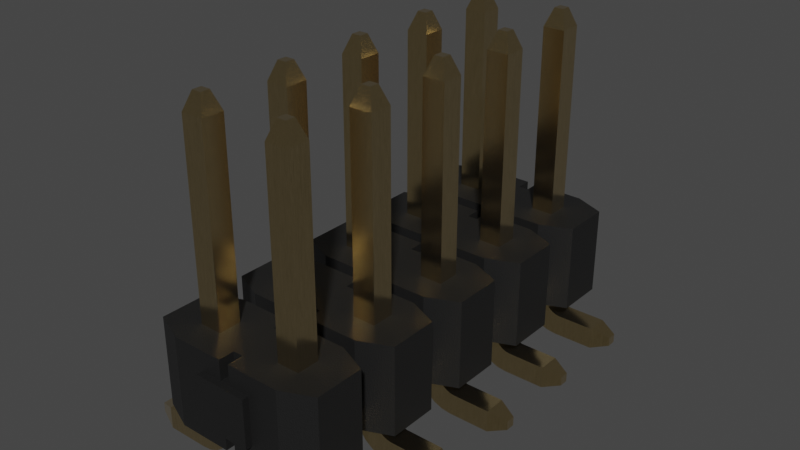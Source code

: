 # Source: PinHeader_2x5_P2.54mm_SMD.blend  (saved by Blender 4.1.24; exported with 4.5.12 LTS)
import bpy
from mathutils import Matrix  # noqa: F401  (used for matrix-valued properties, if any)

bpy.ops.wm.read_factory_settings(use_empty=True)
scene = bpy.context.scene
scene.name = 'Scene'

# ---- collections
col_collection = bpy.data.collections.new('Collection'); scene.collection.children.link(col_collection)

# ---- materials (node trees are filled in below, after node groups)
mat_plastic_matte_black = bpy.data.materials.new('plastic_matte_black')
mat_plastic_matte_black.use_transparent_shadow = False
mat_plastic_matte_black.preview_render_type = 'CUBE'
mat_metal_goldpins_1 = bpy.data.materials.new('metal_goldpins_1')
mat_metal_goldpins_1.alpha_threshold = 0.0
mat_metal_goldpins_1.use_transparent_shadow = False
mat_metal_goldpins_1.preview_render_type = 'CUBE'
mat_metal_goldpins_1.diffuse_color = (0.5, 0.4018, 0.08046, 1.0)
mat_metal_goldpins_1.specular_color = (0.01, 0.05, 0.01)
mat_metal_goldpins_1.roughness = 0.5

# ---- node groups
ng_auto_smooth = bpy.data.node_groups.new('Auto Smooth', 'GeometryNodeTree')
_s = ng_auto_smooth.interface.new_socket(name='Geometry', in_out='OUTPUT', socket_type='NodeSocketGeometry')
_s = ng_auto_smooth.interface.new_socket(name='Geometry', in_out='INPUT', socket_type='NodeSocketGeometry')
_s = ng_auto_smooth.interface.new_socket(name='Angle', in_out='INPUT', socket_type='NodeSocketFloat')
_s.subtype = 'ANGLE'
_s.min_value = 0.0
_s.max_value = 3.142
ng_auto_smooth.is_modifier = True
_N = ng_auto_smooth.nodes; _L = ng_auto_smooth.links
n0 = _N.new('NodeGroupOutput'); n0.name = 'Group Output'; n0.location = (480, -100)
n1 = _N.new('NodeGroupInput'); n1.name = 'Group Input'; n1.location = (-420, -300)
n2 = _N.new('NodeGroupInput'); n2.name = 'Group Input.001'; n2.location = (-60, -100)
n3 = _N.new('GeometryNodeSetShadeSmooth'); n3.name = 'Set Shade Smooth'; n3.location = (120, -100)
n3.domain = 'EDGE'
n4 = _N.new('GeometryNodeSetShadeSmooth'); n4.name = 'Set Shade Smooth.001'; n4.location = (300, -100)
n5 = _N.new('GeometryNodeInputMeshEdgeAngle'); n5.name = 'Edge Angle'; n5.location = (-420, -220)
n6 = _N.new('GeometryNodeInputEdgeSmooth'); n6.name = 'Is Edge Smooth'; n6.location = (-60, -160)
n7 = _N.new('GeometryNodeInputShadeSmooth'); n7.name = 'Is Face Smooth'; n7.location = (-240, -340)
n8 = _N.new('FunctionNodeBooleanMath'); n8.name = 'Boolean Math'; n8.location = (-60, -220)
n9 = _N.new('FunctionNodeCompare'); n9.name = 'Compare'; n9.location = (-240, -180)
n9.operation = 'LESS_EQUAL'
_L.new(n5.outputs[0], n9.inputs[0])
_L.new(n4.outputs[0], n0.inputs[0])
_L.new(n1.outputs[1], n9.inputs[1])
_L.new(n9.outputs[0], n8.inputs[0])
_L.new(n7.outputs[0], n8.inputs[1])
_L.new(n2.outputs[0], n3.inputs[0])
_L.new(n6.outputs[0], n3.inputs[1])
_L.new(n3.outputs[0], n4.inputs[0])
_L.new(n8.outputs[0], n3.inputs[2])
n0.is_active_output = True

# ---- material node trees
mat_plastic_matte_black.use_nodes = True; mat_plastic_matte_black.node_tree.nodes.clear()
_N = mat_plastic_matte_black.node_tree.nodes; _L = mat_plastic_matte_black.node_tree.links
n0 = _N.new('ShaderNodeOutputMaterial'); n0.name = 'Material Output'; n0.location = (463, 300)
n1 = _N.new('ShaderNodeBsdfPrincipled'); n1.name = 'Principled BSDF'; n1.location = (173, 300)
n1.distribution = 'GGX'
n1.subsurface_method = 'BURLEY'
n1.inputs[1].default_value = 0.06818
n1.inputs[2].default_value = 0.5182
n1.inputs[3].default_value = 1.45
n1.inputs[13].default_value = 0.6432
n1.inputs[20].default_value = 0.1027
n1.inputs[27].default_value = (0.0, 0.0, 0.0, 1.0)
n1.inputs[28].default_value = 1.0
n2 = _N.new('ShaderNodeTexCoord'); n2.name = 'Texture Coordinate'; n2.location = (-1001, 105)
n3 = _N.new('ShaderNodeBump'); n3.name = 'Bump'; n3.location = (-135, -86)
n3.inputs[0].default_value = 0.1
n3.inputs[1].default_value = 0.4
n3.inputs[2].default_value = 1.0
n4 = _N.new('ShaderNodeMapping'); n4.name = 'Mapping'; n4.location = (-755, 143)
n4.inputs[3].default_value = (2.0, 2.0, 2.0)
n5 = _N.new('ShaderNodeValToRGB'); n5.name = 'ColorRamp'; n5.location = (-147, 213)
while len(n5.color_ramp.elements) > 1: n5.color_ramp.elements.remove(n5.color_ramp.elements[-1])
n5.color_ramp.elements[0].position = 0.0; n5.color_ramp.elements[0].color = (0.005014, 0.005014, 0.005014, 1.0)
_e = n5.color_ramp.elements.new(0.9955); _e.color = (0.01269, 0.01269, 0.01269, 1.0)
n6 = _N.new('ShaderNodeTexNoise'); n6.name = 'Noise Texture'; n6.location = (-455, 203)
n6.inputs[2].default_value = 200.0
n6.inputs[3].default_value = 5.6
n6.inputs[4].default_value = 0.5208
_L.new(n1.outputs[0], n0.inputs[0])
_L.new(n6.outputs[0], n5.inputs[0])
_L.new(n5.outputs[0], n1.inputs[0])
_L.new(n2.outputs[2], n4.inputs[0])
_L.new(n4.outputs[0], n6.inputs[0])
_L.new(n6.outputs[0], n3.inputs[3])
_L.new(n3.outputs[0], n1.inputs[5])
n0.is_active_output = True
mat_metal_goldpins_1.use_nodes = True; mat_metal_goldpins_1.node_tree.nodes.clear()
_N = mat_metal_goldpins_1.node_tree.nodes; _L = mat_metal_goldpins_1.node_tree.links
n0 = _N.new('ShaderNodeOutputMaterial'); n0.name = 'Material Output'; n0.location = (398, 300)
n1 = _N.new('ShaderNodeBsdfPrincipled'); n1.name = 'Principled BSDF'; n1.location = (108, 300)
n1.distribution = 'GGX'
n1.subsurface_method = 'BURLEY'
n1.inputs[1].default_value = 1.0
n1.inputs[2].default_value = 0.1841
n1.inputs[3].default_value = 1.45
n1.inputs[8].default_value = 1.0
n1.inputs[10].default_value = 0.02727
n1.inputs[13].default_value = 0.475
n1.inputs[20].default_value = 0.2891
n1.inputs[24].default_value = 0.03545
n1.inputs[27].default_value = (0.0, 0.0, 0.0, 1.0)
n1.inputs[28].default_value = 1.0
n2 = _N.new('ShaderNodeMapping'); n2.name = 'Mapping'; n2.location = (-783, 233)
n2.vector_type = 'VECTOR'
n2.inputs[3].default_value = (29.8, 40.0, 1.0)
n3 = _N.new('ShaderNodeTexCoord'); n3.name = 'Texture Coordinate'; n3.location = (-1071, 295)
n4 = _N.new('ShaderNodeTexNoise'); n4.name = 'Noise Texture'; n4.location = (-553, 188)
n4.inputs[3].default_value = 13.2
n4.inputs[4].default_value = 0.8833
n4.inputs[8].default_value = 4.0
n5 = _N.new('ShaderNodeValToRGB'); n5.name = 'ColorRamp'; n5.location = (-286, 264)
while len(n5.color_ramp.elements) > 1: n5.color_ramp.elements.remove(n5.color_ramp.elements[-1])
n5.color_ramp.elements[0].position = 0.3295; n5.color_ramp.elements[0].color = (0.9756, 0.7616, 0.4151, 1.0)
_e = n5.color_ramp.elements.new(0.8); _e.color = (0.2997, 0.2211, 0.05513, 1.0)
n6 = _N.new('ShaderNodeMix'); n6.name = 'Mix'; n6.location = (-62, 180)
n6.data_type = 'RGBA'
n6.inputs[0].default_value = 0.02727
n6.inputs[7].default_value = (0.5518, 0.2626, 0.03915, 1.0)
_L.new(n1.outputs[0], n0.inputs[0])
_L.new(n2.outputs[0], n4.inputs[0])
_L.new(n3.outputs[0], n2.inputs[0])
_L.new(n4.outputs[0], n5.inputs[0])
_L.new(n5.outputs[0], n6.inputs[6])
_L.new(n6.outputs[2], n1.inputs[0])
n0.is_active_output = True

# ---- world
world_world = bpy.data.worlds.new('World'); scene.world = world_world
world_world.use_nodes = True; world_world.node_tree.nodes.clear()
_N = world_world.node_tree.nodes; _L = world_world.node_tree.links
n0 = _N.new('ShaderNodeOutputWorld'); n0.name = 'World Output'; n0.location = (300, 300)
n1 = _N.new('ShaderNodeBackground'); n1.name = 'Background'; n1.location = (10, 300)
n1.inputs[0].default_value = (0.05088, 0.05088, 0.05088, 1.0)
_L.new(n1.outputs[0], n0.inputs[0])
n0.is_active_output = True
world_world.color = (0.05088, 0.05088, 0.05088)
world_world.use_sun_shadow = False
world_world.sun_shadow_jitter_overblur = 0.0

# ---- meshes
me_shape_9_indexedfaceset = bpy.data.meshes.new('SHAPE_9_IndexedFaceSet')
me_shape_9_indexedfaceset.from_pydata([(-2.54, -4.302, 1.23), (-1.651, -3.921, 1.23), (-2.54, -5.699, 1.23), (-1.651, -6.08, 1.23), (0.1461, -6.08, 1.23), (1.651, -6.08, 1.23), (2.54, -5.699, 1.23), (2.54, -4.302, 1.23), (1.651, -3.921, 1.23), (0.1461, -3.921, 1.23), (0.1461, -4.365, 1.23), (-0.146, -3.921, 1.23), (-0.9525, -5.318, 1.23), (-1.587, -5.318, 1.23), (-1.587, -4.683, 1.23), (-0.9525, -4.683, 1.23), (0.9525, -5.315, 1.23), (-1.651, 6.24, 1.23), (-0.146, 4.08, 1.23), (2.54, 4.461, 1.23), (2.54, 5.859, 1.23), (0.1461, 6.24, 1.23), (0.1461, 5.795, 1.23), (-0.146, 5.795, 1.23), (-0.146, 6.24, 1.23), (-0.9525, 4.842, 1.23), (-1.587, 4.842, 1.23), (1.588, 5.48, 1.23), (0.9525, 5.48, 1.23), (1.651, 6.24, 3.77), (-0.146, 5.795, 3.77), (-1.651, 4.08, 3.77), (0.1461, 4.525, 3.77), (2.54, 5.859, 3.77), (-1.651, 1.54, 1.23), (0.1461, 1.985, 1.23), (-1.587, 2.937, 1.23), (1.588, 2.305, 1.23), (0.9525, 2.305, 1.23), (0.1461, 3.699, 3.77), (0.1461, 3.255, 3.77), (-0.146, 3.699, 3.77), (-1.651, 3.699, 3.77), (-0.146, 1.54, 3.77), (-0.146, 1.985, 3.77), (0.1461, 1.985, 3.77), (0.1461, 1.54, 3.77), (1.651, 1.54, 3.77), (0.9525, 2.94, 3.77), (-0.146, -0.555, 1.23), (0.1461, -0.555, 1.23), (0.1461, -0.9995, 1.23), (2.54, 0.7785, 1.23), (1.651, 1.159, 1.23), (-0.9525, -0.2375, 1.23), (-1.587, -0.2375, 1.23), (-1.587, 0.3975, 1.23), (-0.9525, 0.3975, 1.23), (1.588, 0.4, 1.23), (1.588, -0.235, 1.23), (0.9525, -0.235, 1.23), (0.9525, 0.4, 1.23), (0.1461, 0.715, 3.77), (-0.146, 1.159, 3.77), (-2.54, -0.6185, 3.77), (-1.651, -0.9995, 3.77), (-0.146, -0.9995, 3.77), (-0.146, -0.555, 3.77), (0.1461, -0.9995, 3.77), (1.651, -0.9995, 3.77), (2.54, -0.6185, 3.77), (0.9525, -0.235, 3.77), (0.9525, 0.4, 3.77), (1.588, 0.4, 3.77), (1.588, -0.235, 3.77), (-1.651, -1.381, 1.23), (-2.54, -3.159, 1.23), (-1.651, -3.54, 1.23), (-0.146, -3.095, 1.23), (1.651, -3.54, 1.23), (2.54, -3.159, 1.23), (1.651, -1.381, 1.23), (0.1461, -1.381, 1.23), (-0.9525, -2.778, 1.23), (-1.587, -2.778, 1.23), (1.588, -2.14, 1.23), (1.588, -2.775, 1.23), (0.9525, -2.775, 1.23), (0.1461, -1.381, 3.77), (-2.54, -1.762, 3.77), (2.54, -3.159, 3.77), (-1.587, -2.143, 3.77), (-0.9525, -2.778, 3.77), (0.9525, -2.14, 3.77), (1.588, -2.14, 3.77), (1.651, -3.921, 3.77), (0.1461, -4.365, 3.77), (-2.54, -5.699, 3.77), (-1.651, -6.08, 3.77), (0.1461, -6.08, 3.77), (1.651, -6.08, 3.77), (2.54, -4.302, 3.77), (-1.587, -4.683, 3.77), (-0.9525, -5.318, 3.77), (-1.587, -5.318, 3.77), (0.9525, -4.68, 3.77), (1.588, -4.68, 3.77), (1.588, -5.315, 3.77), (0.762, 6.43, 1.801), (-0.762, 6.43, 1.801), (0.762, 6.43, 3.198), (-0.762, 6.24, 1.801), (0.762, 3.699, 1.801), (0.762, 3.699, 3.198), (-0.762, 4.08, 1.801), (-0.762, 4.08, 3.198), (-0.762, 3.699, 3.198), (-0.762, 3.699, 1.801), (0.762, 1.54, 1.801), (-0.762, 1.54, 1.801), (-0.762, 1.159, 3.198), (0.762, -1.381, 3.198), (0.762, -0.9995, 1.801), (-0.762, -0.9995, 1.801), (0.762, -3.921, 1.801), (0.762, -3.54, 1.801), (-0.762, -3.54, 3.198), (0.762, -6.27, 1.801), (0.762, -6.27, 3.198), (0.762, -6.08, 1.801), (-0.762, -6.08, 1.801), (-0.762, -6.08, 3.198), (-0.762, -6.27, 3.198), (-0.762, -6.27, 1.801), (-2.54, 5.859, 3.77), (-2.54, 4.461, 1.23), (-2.54, 4.461, 3.77), (-2.54, 1.921, 1.23), (-2.54, 1.921, 3.77), (2.54, 1.921, 1.23), (2.54, 3.318, 3.77), (-2.54, 0.7785, 1.23), (-2.54, 0.7785, 3.77), (-2.54, -0.6185, 1.23), (2.54, 0.7785, 3.77), (-2.54, -1.762, 1.23), (2.54, -1.762, 3.77), (2.54, -1.762, 1.23), (2.54, -5.699, 3.77), (-2.54, -4.302, 3.77), (-0.146, -6.08, 3.77), (-0.146, -6.08, 3.198), (-0.146, -6.08, 1.801), (0.762, -6.08, 3.198), (-0.146, -5.635, 3.198), (0.1461, -5.635, 3.77), (-0.146, -5.635, 3.77), (0.1461, -6.08, 3.198), (0.1461, -5.635, 3.198), (0.762, -3.921, 3.198), (0.1461, -3.54, 1.801), (0.762, -3.54, 3.198), (1.651, -3.54, 3.77), (-1.651, -3.54, 3.77), (-2.54, -3.159, 3.77), (-0.762, -3.54, 1.801), (-0.146, -3.54, 1.801), (-1.651, -3.921, 3.77), (-0.762, -3.921, 1.801), (-0.762, -3.921, 3.198), (-0.146, -3.921, 3.198), (-0.146, -3.921, 3.77), (1.651, -1.381, 3.77), (0.762, -1.381, 1.801), (1.651, -0.9995, 1.23), (0.1461, -0.9995, 3.198), (2.54, -0.6185, 1.23), (-1.651, -0.9995, 1.23), (-0.146, -0.9995, 3.198), (-0.762, -0.9995, 3.198), (-0.146, -0.9995, 1.801), (-0.146, -0.9995, 1.23), (-1.651, -1.381, 3.77), (-0.146, -1.381, 1.801), (-0.762, -1.381, 1.801), (-0.762, -1.381, 3.198), (0.1461, 1.159, 3.77), (0.1461, 1.159, 3.198), (0.762, 1.159, 3.198), (0.1461, 1.159, 1.801), (1.651, 1.54, 1.23), (0.1461, 1.54, 1.23), (0.1461, 1.54, 1.801), (0.762, 1.54, 3.198), (2.54, 1.921, 3.77), (1.651, 1.159, 3.77), (-1.651, 1.54, 3.77), (-0.146, 1.54, 3.198), (-0.146, 1.159, 3.198), (-1.651, 1.159, 1.23), (-1.651, 1.159, 3.77), (1.651, 3.699, 1.23), (1.651, 3.699, 3.77), (0.1461, 3.699, 3.198), (0.1461, 3.699, 1.801), (0.1461, 3.699, 1.23), (1.651, 4.08, 1.23), (1.651, 4.08, 3.77), (0.1461, 4.08, 1.23), (0.762, 4.08, 1.801), (0.762, 4.08, 3.198), (2.54, 4.461, 3.77), (2.54, 3.318, 1.23), (-1.651, 4.08, 1.23), (-0.146, 4.08, 3.198), (-1.651, 3.699, 1.23), (-0.146, 3.699, 1.23), (-0.146, 3.699, 1.801), (-2.54, 3.318, 1.23), (-2.54, 3.318, 3.77), (1.651, 6.24, 1.23), (-0.146, 6.24, 3.198), (-0.146, 6.24, 3.77), (-2.54, 5.859, 1.23), (-1.651, 6.24, 3.77), (0.1461, -3.921, 3.77), (-0.146, -4.365, 3.77), (-0.146, -4.365, 3.198), (-0.146, -3.095, 3.77), (-0.146, -3.54, 3.198), (-0.146, -3.54, 3.77), (0.1461, -3.095, 3.198), (0.1461, -3.095, 3.77), (0.1461, -3.54, 3.77), (0.1461, -3.54, 3.198), (-0.146, -3.095, 3.198), (0.1461, -4.365, 3.198), (0.1461, -3.921, 3.198), (0.1461, -1.825, 3.77), (-0.146, -1.825, 3.77), (-0.146, -1.381, 3.198), (-0.146, -1.381, 3.77), (-0.146, -1.825, 3.198), (-0.146, -0.555, 3.198), (0.1461, -0.555, 3.77), (0.762, -0.9995, 3.198), (0.1461, -0.555, 3.198), (0.1461, -1.825, 3.198), (0.1461, -1.381, 3.198), (0.1461, 0.715, 3.198), (-0.146, 0.715, 3.77), (0.1461, 1.985, 3.198), (0.1461, 1.54, 3.198), (-0.146, 1.985, 3.198), (-0.762, 1.54, 3.198), (-0.146, 0.715, 3.198), (-0.146, 3.255, 3.198), (-0.146, 3.255, 3.77), (-0.146, 3.699, 3.198), (-0.146, 4.525, 3.77), (-0.146, 4.08, 3.77), (0.1461, 4.525, 3.198), (0.1461, 4.08, 3.77), (0.1461, 4.08, 3.198), (-0.146, 4.525, 3.198), (0.1461, 3.255, 3.198), (-0.762, 6.43, 3.198), (-0.762, 6.24, 3.198), (-0.146, 5.795, 3.198), (0.762, 6.24, 3.198), (0.1461, 5.795, 3.77), (0.1461, 6.24, 3.198), (0.1461, 6.24, 3.77), (0.1461, 5.795, 3.198), (-0.146, -5.635, 1.801), (0.1461, -6.08, 1.801), (0.1461, -5.635, 1.23), (-0.146, -5.635, 1.23), (0.1461, -5.635, 1.801), (-0.146, -6.08, 1.23), (0.1461, -3.54, 1.23), (0.1461, -3.095, 1.23), (0.1461, -3.095, 1.801), (-0.146, -3.095, 1.801), (-0.146, -3.54, 1.23), (-0.146, -4.365, 1.23), (-0.146, -3.921, 1.801), (0.1461, -4.365, 1.801), (0.1461, -3.921, 1.801), (-0.146, -4.365, 1.801), (0.1461, -0.555, 1.801), (-0.146, -0.555, 1.801), (-0.146, -1.381, 1.23), (-0.146, -1.825, 1.23), (0.1461, -1.825, 1.23), (0.1461, -1.825, 1.801), (0.1461, -1.381, 1.801), (0.1461, -0.9995, 1.801), (-0.146, -1.825, 1.801), (-0.146, 1.985, 1.23), (0.1461, 1.985, 1.801), (-0.146, 1.54, 1.23), (-0.146, 1.985, 1.801), (-0.146, 1.159, 1.23), (-0.146, 0.715, 1.23), (0.1461, 0.715, 1.23), (-0.146, 0.715, 1.801), (0.1461, 1.159, 1.23), (0.1461, 0.715, 1.801), (0.762, 1.159, 1.801), (-0.146, 1.159, 1.801), (-0.762, 1.159, 1.801), (-0.146, 1.54, 1.801), (0.1461, 4.525, 1.23), (0.1461, 4.08, 1.801), (-0.146, 4.525, 1.23), (-0.146, 4.525, 1.801), (-0.146, 4.08, 1.801), (-0.146, 3.255, 1.23), (0.1461, 3.255, 1.23), (0.1461, 3.255, 1.801), (-0.146, 3.255, 1.801), (0.1461, 4.525, 1.801), (0.762, 6.24, 1.801), (0.1461, 6.24, 1.801), (0.1461, 5.795, 1.801), (-0.146, 6.24, 1.801), (-0.146, 5.795, 1.801), (-1.137, -4.867, 9.612), (-1.403, -4.867, 9.612), (-1.403, -5.133, 9.612), (-0.9525, -5.318, 9.104), (-1.587, -4.683, 9.104), (-0.9525, -4.683, 3.77), (-0.9525, -4.683, 0.976), (-0.9525, -5.318, 0.976), (-1.968, -4.683, -0.04), (-1.736, -4.683, 0.7438), (-1.656, -4.683, 0.849), (-1.587, -4.683, 1.103), (-1.089, -4.683, 0.468), (-1.841, -5.318, 0.6631), (-1.656, -5.318, 0.849), (-1.605, -5.318, 0.9715), (-1.089, -5.318, 0.468), (-1.25, -5.318, 0.2576), (-0.9871, -5.318, 0.713), (-1.46, -5.318, 0.09612), (-1.706, -5.318, -0.005381), (-1.968, -5.318, -0.04), (-0.9871, -4.683, 0.713), (-1.25, -4.683, 0.2576), (-1.46, -4.683, 0.09612), (-1.706, -4.683, -0.005381), (-3.175, -5.318, -0.04), (-3.683, -5.133, 0.1449), (-3.175, -4.683, -0.04), (-3.683, -5.133, 0.4101), (-3.683, -4.867, 0.1449), (-3.683, -4.867, 0.4101), (-2.095, -5.318, 0.595), (-2.095, -4.683, 0.595), (-1.964, -4.683, 0.6123), (-1.841, -4.683, 0.6631), (-1.605, -4.683, 0.9715), (-1.587, -5.318, 1.103), (-1.964, -5.318, 0.6123), (-1.736, -5.318, 0.7438), (-3.175, -4.683, 0.595), (-3.175, -5.318, 0.595), (-1.137, -5.133, 9.612), (-1.587, -5.318, 9.104), (-0.9525, -4.683, 9.104), (-1.403, -2.593, 9.612), (-1.137, -2.327, 9.612), (-1.403, -2.327, 9.612), (-1.137, -2.593, 9.612), (-1.587, -2.143, 9.104), (-1.587, -2.778, 3.77), (-1.587, -2.778, 9.104), (-0.9525, -2.778, 9.104), (-0.9525, -2.143, 3.77), (-0.9525, -2.143, 0.976), (-1.968, -2.143, -0.04), (-3.175, -2.143, -0.04), (-1.964, -2.143, 0.6123), (-1.587, -2.143, 1.23), (-0.9525, -2.143, 1.23), (-1.25, -2.143, 0.2576), (-1.46, -2.143, 0.09612), (-1.706, -2.143, -0.005381), (-1.656, -2.778, 0.849), (-1.605, -2.778, 0.9715), (-1.587, -2.778, 1.103), (-0.9525, -2.778, 0.976), (-0.9871, -2.778, 0.713), (-1.089, -2.778, 0.468), (-1.706, -2.778, -0.005381), (-3.175, -2.778, 0.595), (-1.25, -2.778, 0.2576), (-1.46, -2.778, 0.09612), (-1.968, -2.778, -0.04), (-0.9871, -2.143, 0.713), (-1.089, -2.143, 0.468), (-3.175, -2.778, -0.04), (-3.683, -2.593, 0.1449), (-3.175, -2.143, 0.595), (-2.095, -2.143, 0.595), (-2.095, -2.778, 0.595), (-1.841, -2.143, 0.6631), (-1.736, -2.143, 0.7438), (-1.656, -2.143, 0.849), (-1.605, -2.143, 0.9715), (-1.587, -2.143, 1.103), (-1.964, -2.778, 0.6123), (-1.841, -2.778, 0.6631), (-1.736, -2.778, 0.7438), (-1.587, 0.3975, 9.104), (-1.137, -0.0526, 9.612), (-1.403, -0.0526, 9.612), (-1.137, 0.2126, 9.612), (-0.9525, -0.2375, 9.104), (-0.9525, 0.3975, 3.77), (-0.9525, -0.2375, 3.77), (-1.587, -0.2375, 3.77), (-1.587, 0.3975, 3.77), (-0.9525, -0.2375, 0.976), (-3.175, 0.3975, -0.04), (-3.175, 0.3975, 0.595), (-2.095, 0.3975, 0.595), (-1.656, 0.3975, 0.849), (-1.25, 0.3975, 0.2576), (-1.46, 0.3975, 0.09612), (-1.841, -0.2375, 0.6631), (-1.736, -0.2375, 0.7438), (-1.656, -0.2375, 0.849), (-1.605, -0.2375, 0.9715), (-1.587, -0.2375, 1.103), (-0.9871, -0.2375, 0.713), (-1.089, -0.2375, 0.468), (-1.46, -0.2375, 0.09612), (-1.706, -0.2375, -0.005381), (-1.25, -0.2375, 0.2576), (-1.968, -0.2375, -0.04), (-1.968, 0.3975, -0.04), (-0.9525, 0.3975, 0.976), (-0.9871, 0.3975, 0.713), (-1.089, 0.3975, 0.468), (-1.706, 0.3975, -0.005381), (-3.683, -0.0526, 0.1449), (-3.683, 0.2126, 0.1449), (-3.683, -0.0526, 0.4101), (-3.175, -0.2375, 0.595), (-2.095, -0.2375, 0.595), (-1.964, 0.3975, 0.6123), (-1.841, 0.3975, 0.6631), (-1.736, 0.3975, 0.7438), (-1.605, 0.3975, 0.9715), (-1.587, 0.3975, 1.103), (-1.964, -0.2375, 0.6123), (-1.587, 2.302, 9.104), (-0.9525, 2.302, 9.104), (-1.587, 2.937, 9.104), (-1.587, 2.937, 3.77), (-1.587, 2.302, 3.77), (-0.9525, 2.302, 3.77), (-0.9525, 2.937, 3.77), (-0.9525, 2.937, 0.976), (-0.9525, 2.302, 1.23), (-1.587, 2.937, 1.103), (-1.587, 2.302, 1.103), (-1.587, 2.302, 1.23), (-3.175, 2.937, -0.04), (-3.175, 2.937, 0.595), (-2.095, 2.937, 0.595), (-1.841, 2.937, 0.6631), (-1.656, 2.937, 0.849), (-1.605, 2.937, 0.9715), (-0.9525, 2.937, 1.23), (-0.9871, 2.937, 0.713), (-1.25, 2.937, 0.2576), (-1.736, 2.302, 0.7438), (-1.656, 2.302, 0.849), (-1.605, 2.302, 0.9715), (-0.9871, 2.302, 0.713), (-1.089, 2.302, 0.468), (-1.46, 2.302, 0.09612), (-1.706, 2.302, -0.005381), (-0.9525, 2.302, 0.976), (-1.25, 2.302, 0.2576), (-1.968, 2.302, -0.04), (-1.968, 2.937, -0.04), (-1.089, 2.937, 0.468), (-1.46, 2.937, 0.09612), (-1.706, 2.937, -0.005381), (-3.175, 2.302, -0.04), (-3.683, 2.487, 0.4101), (-3.175, 2.302, 0.595), (-2.095, 2.302, 0.595), (-1.964, 2.937, 0.6123), (-1.736, 2.937, 0.7438), (-1.964, 2.302, 0.6123), (-1.841, 2.302, 0.6631), (-1.587, 5.477, 9.104), (-1.403, 5.293, 9.612), (-1.137, 5.293, 9.612), (-1.137, 5.027, 9.612), (-1.587, 5.477, 3.77), (-0.9525, 4.842, 9.104), (-1.587, 4.842, 9.104), (-1.587, 4.842, 3.77), (-0.9525, 4.842, 3.77), (-0.9525, 5.477, 3.77), (-3.175, 5.477, 0.595), (-2.095, 5.477, 0.595), (-1.587, 5.477, 1.103), (-1.587, 5.477, 1.23), (-0.9525, 5.477, 1.23), (-0.9525, 5.477, 0.976), (-1.46, 5.477, 0.09612), (-1.706, 5.477, -0.005381), (-1.964, 4.842, 0.6123), (-1.605, 4.842, 0.9715), (-0.9525, 4.842, 0.976), (-1.089, 4.842, 0.468), (-1.25, 4.842, 0.2576), (-0.9871, 4.842, 0.713), (-1.46, 4.842, 0.09612), (-1.706, 4.842, -0.005381), (-1.968, 4.842, -0.04), (-0.9871, 5.477, 0.713), (-1.089, 5.477, 0.468), (-1.25, 5.477, 0.2576), (-1.968, 5.477, -0.04), (-3.175, 5.477, -0.04), (-3.175, 4.842, -0.04), (-3.683, 5.027, 0.1449), (-3.683, 5.293, 0.1449), (-3.683, 5.027, 0.4101), (-3.683, 5.293, 0.4101), (-2.095, 4.842, 0.595), (-1.964, 5.477, 0.6123), (-1.841, 5.477, 0.6631), (-1.736, 5.477, 0.7438), (-1.656, 5.477, 0.849), (-1.605, 5.477, 0.9715), (-1.587, 4.842, 1.103), (-1.841, 4.842, 0.6631), (-1.736, 4.842, 0.7438), (-1.656, 4.842, 0.849), (-3.683, -2.327, 0.1449), (-3.683, -2.327, 0.4101), (-3.683, -2.593, 0.4101), (-0.9525, -2.143, 9.104), (-3.683, 0.2126, 0.4101), (-3.175, -0.2375, -0.04), (-1.587, -0.2375, 9.104), (-1.403, 0.2126, 9.612), (-0.9525, 0.3975, 9.104), (-3.683, 2.753, 0.1449), (-3.683, 2.753, 0.4101), (-3.683, 2.487, 0.1449), (-1.403, 2.487, 9.612), (-1.137, 2.487, 9.612), (-1.403, 2.753, 9.612), (-1.137, 2.753, 9.612), (-0.9525, 2.937, 9.104), (-3.175, 4.842, 0.595), (-1.403, 5.027, 9.612), (-0.9525, 5.477, 9.104), (1.137, -4.865, 9.612), (1.403, -5.13, 9.612), (1.588, -5.315, 9.104), (0.9525, -4.68, 9.104), (0.9525, -5.315, 3.77), (1.588, -4.68, 9.104), (1.588, -5.315, 1.23), (0.9525, -4.68, 1.23), (1.605, -4.68, 0.9715), (1.656, -4.68, 0.849), (1.736, -4.68, 0.7438), (1.842, -4.68, 0.6631), (2.096, -4.68, 0.595), (1.588, -4.68, 1.23), (1.706, -4.68, -0.005381), (1.089, -4.68, 0.468), (0.9871, -4.68, 0.713), (1.588, -5.315, 1.103), (1.605, -5.315, 0.9715), (1.736, -5.315, 0.7438), (1.842, -5.315, 0.6631), (0.9525, -5.315, 0.976), (1.706, -5.315, -0.005381), (1.25, -5.315, 0.2576), (1.588, -4.68, 1.103), (1.964, -4.68, 0.6123), (1.656, -5.315, 0.849), (1.964, -5.315, 0.6123), (2.096, -5.315, 0.595), (3.683, -4.865, 0.4101), (3.683, -5.13, 0.1449), (3.683, -5.13, 0.4101), (3.175, -4.68, -0.04), (1.969, -4.68, -0.04), (1.969, -5.315, -0.04), (1.461, -5.315, 0.09612), (1.089, -5.315, 0.468), (0.9871, -5.315, 0.713), (0.9525, -4.68, 0.976), (1.461, -4.68, 0.09612), (1.25, -4.68, 0.2576), (3.175, -5.315, 0.595), (3.175, -5.315, -0.04), (3.175, -4.68, 0.595), (3.683, -4.865, 0.1449), (1.403, -4.865, 9.612), (0.9525, -5.315, 9.104), (1.137, -5.13, 9.612), (1.137, -2.59, 9.612), (1.137, -2.325, 9.612), (1.403, -2.325, 9.612), (1.403, -2.59, 9.612), (0.9525, -2.14, 9.104), (1.588, -2.775, 3.77), (0.9525, -2.775, 9.104), (0.9525, -2.775, 3.77), (1.588, -2.775, 9.104), (1.588, -2.14, 1.103), (1.588, -2.775, 1.103), (1.605, -2.14, 0.9715), (1.656, -2.14, 0.849), (1.842, -2.14, 0.6631), (1.964, -2.14, 0.6123), (0.9525, -2.14, 1.23), (1.969, -2.14, -0.04), (2.096, -2.775, 0.595), (1.736, -2.775, 0.7438), (1.842, -2.775, 0.6631), (1.964, -2.775, 0.6123), (1.706, -2.775, -0.005381), (1.25, -2.775, 0.2576), (1.089, -2.775, 0.468), (0.9871, -2.775, 0.713), (1.736, -2.14, 0.7438), (1.605, -2.775, 0.9715), (1.656, -2.775, 0.849), (2.096, -2.14, 0.595), (3.175, -2.14, 0.595), (3.175, -2.775, 0.595), (3.683, -2.325, 0.4101), (3.683, -2.59, 0.1449), (3.175, -2.775, -0.04), (1.969, -2.775, -0.04), (1.461, -2.775, 0.09612), (0.9525, -2.775, 0.976), (0.9525, -2.14, 0.976), (1.706, -2.14, -0.005381), (1.461, -2.14, 0.09612), (1.25, -2.14, 0.2576), (1.089, -2.14, 0.468), (0.9871, -2.14, 0.713), (1.137, -0.05006, 9.612), (1.403, 0.2151, 9.612), (1.403, -0.05006, 9.612), (1.588, -0.235, 9.104), (1.588, 0.4, 9.104), (0.9525, 0.4, 9.104), (0.9525, -0.235, 9.104), (1.588, 0.4, 1.103), (0.9525, -0.235, 0.976), (1.605, 0.4, 0.9715), (1.736, 0.4, 0.7438), (1.842, 0.4, 0.6631), (0.9525, 0.4, 0.976), (1.25, 0.4, 0.2576), (1.089, 0.4, 0.468), (0.9871, 0.4, 0.713), (2.096, -0.235, 0.595), (1.588, -0.235, 1.103), (1.605, -0.235, 0.9715), (1.656, -0.235, 0.849), (1.842, -0.235, 0.6631), (1.25, -0.235, 0.2576), (1.089, -0.235, 0.468), (1.656, 0.4, 0.849), (1.964, 0.4, 0.6123), (1.736, -0.235, 0.7438), (1.964, -0.235, 0.6123), (2.096, 0.4, 0.595), (3.175, 0.4, 0.595), (3.683, 0.2151, 0.4101), (3.683, -0.05006, 0.4101), (3.175, -0.235, 0.595), (3.175, -0.235, -0.04), (1.969, 0.4, -0.04), (1.969, -0.235, -0.04), (1.706, -0.235, -0.005381), (1.461, -0.235, 0.09612), (0.9871, -0.235, 0.713), (1.706, 0.4, -0.005381), (1.461, 0.4, 0.09612), (1.137, 2.49, 9.612), (0.9525, 2.94, 9.104), (1.137, 2.755, 9.612), (1.403, 2.755, 9.612), (1.588, 2.94, 9.104), (0.9525, 2.305, 9.104), (0.9525, 2.305, 3.77), (1.588, 2.305, 3.77), (1.588, 2.94, 3.77), (1.588, 2.305, 1.103), (1.588, 2.94, 1.23), (0.9525, 2.94, 1.23), (1.736, 2.94, 0.7438), (1.964, 2.94, 0.6123), (2.096, 2.94, 0.595), (1.969, 2.94, -0.04), (1.461, 2.94, 0.09612), (1.25, 2.94, 0.2576), (0.9871, 2.94, 0.713), (3.175, 2.94, 0.595), (1.969, 2.305, -0.04), (1.736, 2.305, 0.7438), (1.842, 2.305, 0.6631), (1.964, 2.305, 0.6123), (1.461, 2.305, 0.09612), (1.25, 2.305, 0.2576), (0.9871, 2.305, 0.713), (1.588, 2.94, 1.103), (1.605, 2.94, 0.9715), (1.656, 2.94, 0.849), (1.842, 2.94, 0.6631), (1.605, 2.305, 0.9715), (1.656, 2.305, 0.849), (2.096, 2.305, 0.595), (3.175, 2.305, 0.595), (3.683, 2.755, 0.4101), (3.683, 2.49, 0.4101), (3.175, 2.94, -0.04), (3.175, 2.305, -0.04), (1.706, 2.305, -0.005381), (1.089, 2.305, 0.468), (0.9525, 2.305, 0.976), (0.9525, 2.94, 0.976), (1.706, 2.94, -0.005381), (1.089, 2.94, 0.468), (0.9525, 4.845, 9.104), (1.137, 5.03, 9.612), (1.137, 5.295, 9.612), (1.403, 5.295, 9.612), (1.588, 5.48, 3.77), (1.588, 5.48, 9.104), (0.9525, 4.845, 3.77), (0.9525, 5.48, 3.77), (0.9525, 5.48, 9.104), (1.588, 4.845, 9.104), (1.588, 4.845, 3.77), (1.588, 4.845, 1.103), (0.9525, 5.48, 0.976), (0.9525, 4.845, 1.23), (1.656, 5.48, 0.849), (1.842, 5.48, 0.6631), (1.969, 5.48, -0.04), (1.706, 5.48, -0.005381), (1.25, 5.48, 0.2576), (0.9871, 5.48, 0.713), (3.175, 5.48, 0.595), (1.969, 4.845, -0.04), (1.605, 4.845, 0.9715), (1.656, 4.845, 0.849), (1.842, 4.845, 0.6631), (1.964, 4.845, 0.6123), (1.588, 4.845, 1.23), (0.9525, 4.845, 0.976), (1.25, 4.845, 0.2576), (1.588, 5.48, 1.103), (1.605, 5.48, 0.9715), (1.736, 5.48, 0.7438), (1.964, 5.48, 0.6123), (1.736, 4.845, 0.7438), (2.095, 5.48, 0.595), (2.095, 4.845, 0.595), (3.175, 4.845, 0.595), (3.683, 5.03, 0.1449), (3.683, 5.03, 0.4101), (3.175, 5.48, -0.04), (3.683, 5.295, 0.1449), (1.706, 4.845, -0.005381), (1.461, 4.845, 0.09612), (1.089, 4.845, 0.468), (0.9871, 4.845, 0.713), (1.461, 5.48, 0.09612), (1.089, 5.48, 0.468), (3.683, -2.59, 0.4101), (3.175, -2.14, -0.04), (3.683, -2.325, 0.1449), (1.588, -2.14, 9.104), (3.683, -0.05006, 0.1449), (3.175, 0.4, -0.04), (3.683, 0.2151, 0.1449), (1.137, 0.2151, 9.612), (3.683, 2.49, 0.1449), (3.683, 2.755, 0.1449), (1.588, 2.305, 9.104), (1.403, 2.49, 9.612), (3.175, 4.845, -0.04), (3.683, 5.295, 0.4101), (1.403, 5.03, 9.612)], [], [(364, 343, 365, 339), (632, 638, 635, 646), (39, 203, 265, 40), (213, 18, 317, 114, 115, 214, 260, 31), (444, 443, 555, 427), (188, 187, 186, 195, 53, 307, 189, 309), (795, 650, 651, 794), (462, 460, 562, 564), (287, 288, 9, 10), (799, 797, 693, 798), (679, 670, 668, 678), (630, 645, 636, 643), (112, 204, 320, 321, 217, 117, 114, 317, 316, 322, 314, 209), (708, 707, 47, 194, 140, 709), (761, 770, 771, 778), (268, 273, 271, 269, 110, 266, 267, 221), (737, 801, 802, 736), (807, 749, 748, 747), (20, 19, 206, 208, 313, 759, 772, 27, 28, 21, 220), (688, 677, 692, 689), (369, 368, 359, 357), (69, 68, 175, 245, 122, 297, 51, 174), (725, 726, 718, 717), (160, 282, 281, 280), (386, 76, 145, 75, 387), (274, 152, 279, 277), (62, 249, 255, 250), (229, 126, 169, 170, 227, 236, 237, 159, 161, 234, 231, 235), (275, 278, 276, 4), (250, 255, 198, 63), (690, 799, 798, 689), (775, 27, 772, 757), (738, 739, 721, 716), (325, 324, 21, 22), (283, 282, 160, 125, 124, 288, 287, 289, 286, 168, 165, 166), (192, 300, 35, 191), (282, 283, 78, 281), (321, 320, 319, 318), (42, 219, 138, 464, 463), (465, 464, 138, 196, 43, 44, 45, 46, 47, 707, 48, 709, 140, 202, 39, 40, 257, 41, 42, 463, 466), (417, 425, 424, 556), (414, 385, 407, 408), (689, 692, 691, 690), (758, 765, 790, 773), (92, 380, 379, 378), (346, 344, 340, 350), (362, 366, 341, 363), (545, 522, 546, 515), (359, 358, 355, 357), (47, 46, 252, 193, 118, 192, 191, 190), (573, 105, 574, 616), (377, 91, 378, 379), (406, 398, 408, 407), (393, 84, 386, 413), (96, 236, 227, 226), (290, 291, 49, 50), (329, 330, 370, 328), (383, 401, 404, 384), (286, 289, 285, 11), (56, 55, 54, 49, 181, 177, 143, 141, 199, 303, 304, 57), (440, 441, 448, 432), (505, 569, 503, 504), (147, 80, 79, 280, 281, 78, 284, 77, 76, 386, 84, 83, 387, 75, 292, 293, 294, 82, 633, 87, 86, 85), (411, 391, 392, 412), (148, 6, 7, 101), (63, 200, 142, 64, 65, 66, 67, 423, 424, 425, 422, 250), (95, 225, 105, 106), (430, 435, 436, 457), (625, 93, 88, 238, 239, 381, 92, 228, 232, 233, 162, 90, 146, 623), (465, 461, 460, 464), (602, 612, 604, 603), (300, 302, 299, 35), (805, 783, 784, 782), (605, 593, 610, 609), (486, 487, 494, 493), (504, 568, 506, 505), (505, 506, 508, 569), (500, 481, 482, 476), (451, 449, 555, 452), (132, 133, 127, 128), (473, 497, 498, 474), (449, 450, 427, 555), (732, 729, 728, 710), (306, 308, 305, 304), (508, 511, 512, 569), (533, 520, 528, 529), (266, 109, 111, 267), (430, 457, 458, 56, 57, 445, 446, 447, 431, 432, 448, 444, 427, 428, 429, 454, 455, 456), (269, 323, 108, 110), (563, 562, 460, 461), (513, 567, 540, 514), (523, 526, 530, 518), (30, 268, 221, 222), (422, 425, 417, 558), (617, 570, 573, 616), (574, 107, 572, 616), (179, 123, 184, 185), (211, 19, 20, 33), (598, 597, 590, 589, 596, 588, 587, 576, 16, 591, 607, 606, 593, 605, 592, 604, 612, 611), (0, 2, 97, 149), (601, 600, 614, 599), (613, 611, 601, 599), (588, 578, 594, 587), (579, 596, 589, 580), (95, 8, 9, 288, 124, 159, 237, 225), (156, 154, 158, 155), (592, 605, 609, 584), (347, 348, 353, 352), (336, 353, 348, 349), (155, 158, 157, 99), (627, 85, 86, 628), (652, 639, 656, 634), (551, 406, 384, 550), (444, 448, 441, 443), (77, 284, 166, 165, 126, 229, 230, 163), (729, 732, 733, 730), (71, 74, 664, 667), (661, 800, 666, 667), (542, 547, 548, 543), (663, 662, 800, 661), (793, 650, 795, 649), (640, 641, 659, 658), (787, 788, 791, 763), (44, 253, 251, 45), (136, 135, 213, 31), (380, 92, 381, 553), (669, 60, 61, 673), (327, 325, 22, 23), (182, 75, 145, 89), (672, 681, 687, 685), (788, 774, 764, 791), (651, 650, 793, 648), (739, 801, 737, 735), (47, 190, 139, 194), (726, 741, 745, 718), (741, 727, 719, 745), (697, 682, 674, 700), (201, 205, 204, 112, 113, 203, 39, 202), (707, 708, 803, 706), (803, 705, 704, 804), (138, 137, 34, 196), (742, 38, 712, 743), (714, 724, 734, 715), (702, 48, 707, 706), (683, 698, 676, 675), (572, 107, 106, 575), (167, 1, 0, 149), (802, 801, 739, 738), (34, 301, 312, 119, 254, 197, 43, 196), (731, 723, 724, 714), (720, 735, 737, 736), (64, 143, 177, 65), (66, 178, 243, 67), (665, 666, 800, 662), (252, 251, 253, 197, 254, 120, 198, 255, 249, 187, 188, 193), (752, 756, 755, 746), (121, 173, 122, 245), (74, 71, 72, 195, 186, 62, 250, 422, 423, 67, 244, 68, 69, 70, 144, 73), (225, 237, 236, 96), (228, 235, 231, 232), (626, 621, 618, 624), (644, 629, 627, 628), (88, 248, 247, 238), (239, 242, 240, 241), (756, 752, 32, 262, 207, 211, 33, 29, 753, 750), (766, 782, 784, 806), (774, 789, 792, 764), (705, 702, 703, 704), (796, 622, 619, 620), (554, 450, 449, 451), (784, 783, 786, 806), (767, 787, 763, 762), (43, 197, 253, 44), (45, 251, 252, 46), (260, 214, 264, 259), (40, 265, 256, 257), (259, 264, 261, 32), (146, 147, 81, 172), (128, 127, 129, 153), (214, 115, 116, 258, 256, 265, 203, 113, 210, 263, 261, 264), (270, 273, 268, 30), (272, 271, 273, 270), (115, 114, 117, 116), (131, 130, 133, 132), (32, 261, 263, 262), (400, 397, 390, 389), (297, 290, 50, 51), (289, 287, 10, 285), (283, 166, 284, 78), (183, 298, 293, 292), (291, 290, 297, 122, 173, 296, 295, 298, 183, 184, 123, 180), (470, 471, 36, 469), (466, 463, 462, 566), (398, 406, 551, 552), (310, 306, 304, 303), (291, 180, 181, 49), (218, 137, 138, 219), (316, 317, 18, 315), (322, 316, 315, 313), (34, 137, 471, 468, 299, 301), (343, 364, 338, 342), (324, 325, 327, 326, 111, 109, 108, 323), (18, 213, 135, 26, 25, 315), (334, 15, 12, 335), (320, 204, 205, 319), (331, 103, 333, 372), (65, 177, 181, 180, 123, 179, 178, 66), (332, 102, 104, 371), (365, 13, 14, 339), (103, 331, 371, 104), (328, 370, 331, 372), (332, 371, 330, 329), (671, 686, 681, 672), (314, 322, 313, 208), (511, 508, 509, 510), (526, 524, 531, 530), (326, 327, 23, 24), (369, 354, 349, 348, 347, 345, 344, 346, 335, 12, 13, 365, 343, 342, 367, 341, 366, 360), (254, 119, 311, 120), (621, 620, 619, 618), (625, 623, 626, 624), (543, 548, 549, 544), (420, 418, 421, 558), (335, 346, 350, 334), (100, 5, 6, 148), (7, 6, 576, 583, 8), (336, 349, 354, 356), (606, 607, 586, 585), (382, 387, 83, 394), (328, 372, 332, 329), (503, 507, 510, 509), (421, 423, 422, 558), (377, 379, 373, 375), (541, 521, 547, 542), (345, 347, 352, 351), (338, 364, 339, 14, 15, 334, 350, 340, 351, 352, 353, 336, 356, 368, 361, 362, 363, 337), (533, 529, 535, 534), (69, 174, 176, 70), (183, 292, 75, 182, 241, 240, 185, 184), (406, 407, 385, 409, 410, 411, 412, 413, 386, 387, 382, 402, 403, 388, 389, 390, 383, 384), (728, 711, 37, 710), (794, 651, 652, 634), (682, 683, 675, 674), (713, 722, 723, 731), (397, 400, 399, 396, 395, 394, 83, 84, 393, 392, 391, 416, 415, 414, 408, 398, 404, 401), (608, 586, 607, 591), (396, 399, 388, 403), (488, 484, 479, 467), (551, 550, 405, 552), (399, 400, 389, 388), (418, 419, 556, 421), (557, 419, 418, 420), (395, 396, 403, 402), (417, 556, 419, 557), (438, 439, 447, 446), (144, 52, 53, 195), (643, 636, 637, 631), (147, 85, 633, 82, 81), (567, 513, 539, 538), (410, 416, 391, 411), (442, 440, 432, 431), (14, 0, 1, 15), (423, 421, 556, 424), (97, 2, 3, 98), (54, 426, 445, 57), (244, 246, 175, 68), (786, 783, 805, 785), (755, 756, 750, 751), (337, 367, 342, 338), (452, 555, 443, 441, 440, 442, 439, 438, 426, 54, 55, 437, 436, 435, 434, 433, 459, 453), (394, 395, 402, 382), (383, 390, 397, 401), (439, 442, 431, 447), (491, 494, 487, 490), (226, 171, 167, 333, 103, 104, 102, 149, 97, 98, 150, 156, 155, 99, 100, 148, 101, 95, 106, 107, 574, 105, 225, 96), (92, 378, 91, 381, 239, 241, 182, 89, 164, 163, 230, 228), (499, 501, 502, 475), (653, 640, 658, 657), (110, 108, 109, 266), (475, 502, 481, 500), (455, 433, 434, 456), (593, 606, 585, 610), (456, 434, 435, 430), (461, 465, 466, 566), (473, 474, 499, 475, 500, 476, 477, 469, 36, 478, 467, 479, 492, 480, 493, 494, 491, 472), (298, 295, 294, 293), (462, 463, 464, 460), (38, 190, 191, 35, 299, 468, 478, 36, 471, 137, 218, 215, 216, 318, 319, 205, 201, 212, 139, 37, 711, 712), (139, 190, 38, 37), (295, 296, 82, 294), (162, 233, 234, 161, 125, 160, 280, 79), (484, 485, 492, 479), (662, 663, 664, 665), (565, 563, 461, 566), (344, 345, 351, 340), (485, 489, 480, 492), (426, 438, 446, 445), (497, 495, 490, 487, 486, 489, 485, 484, 488, 468, 471, 470, 483, 482, 481, 502, 501, 498), (646, 635, 648, 647), (503, 509, 568, 504), (525, 527, 519, 532), (385, 414, 415, 409), (477, 483, 470, 469), (497, 473, 560, 496), (560, 559, 561, 496), (167, 149, 102, 333), (501, 499, 474, 498), (412, 392, 393, 413), (476, 482, 483, 477), (512, 507, 503, 569), (90, 80, 147, 146), (780, 781, 782, 766), (524, 525, 532, 531), (518, 517, 25, 523), (546, 26, 516, 515), (188, 309, 118, 193), (217, 321, 318, 216), (604, 592, 584, 603), (541, 542, 543, 544, 545, 515, 516, 517, 518, 530, 531, 532, 519, 520, 533, 534, 513, 514), (594, 583, 576, 587), (506, 568, 509, 508), (113, 112, 209, 210), (666, 72, 71, 667), (307, 53, 58, 61, 60, 51, 50, 49, 54, 57, 304, 305), (696, 697, 700, 699), (538, 536, 535, 567), (375, 373, 376, 374), (145, 76, 164, 89), (565, 566, 462, 564), (701, 703, 702, 706), (539, 537, 536, 538), (366, 362, 361, 360), (381, 91, 377, 553), (670, 679, 680, 684), (489, 486, 493, 480), (101, 7, 8, 95), (162, 79, 80, 90), (554, 428, 427, 450), (126, 165, 168, 169), (159, 124, 125, 161), (420, 558, 417, 557), (405, 550, 384, 404), (539, 513, 534, 537), (591, 16, 577, 608), (144, 195, 72, 73), (560, 473, 472, 559), (374, 553, 377, 375), (452, 428, 554, 451), (376, 373, 379, 380), (536, 537, 534, 535), (496, 561, 495, 497), (223, 135, 136, 134), (70, 176, 52, 144), (684, 680, 686, 671), (535, 529, 528, 527, 525, 524, 526, 523, 25, 26, 546, 522, 549, 548, 547, 521, 540, 567), (194, 139, 212, 140), (572, 575, 615, 571), (580, 589, 590, 581), (571, 615, 570, 617), (357, 355, 354, 369), (308, 189, 307, 305), (370, 330, 371, 331), (157, 158, 154, 151, 131, 132, 128, 153), (613, 602, 603, 584, 609, 610, 585, 586, 608, 577, 583, 594, 578, 579, 580, 581, 595, 582), (595, 597, 598, 582), (437, 55, 56, 458), (100, 99, 157, 153, 129, 275, 4, 5), (278, 274, 277, 276), (618, 619, 622, 624), (368, 369, 360, 361), (582, 598, 611, 613), (363, 341, 367, 337), (98, 3, 279, 152, 130, 131, 151, 150), (597, 595, 581, 590), (164, 76, 77, 163), (626, 796, 620, 621), (544, 549, 522, 545), (302, 300, 192, 118, 309, 189, 308, 306, 310, 311, 119, 312), (302, 312, 301, 299), (599, 614, 602, 613), (572, 571, 617, 616), (755, 751, 749, 807), (150, 151, 154, 156), (637, 636, 645, 644, 628, 86, 87, 654, 642, 641, 640, 653, 639, 652, 651, 648, 635, 638), (93, 622, 796, 94), (768, 776, 775, 757), (685, 687, 677, 688), (626, 623, 94, 796), (654, 87, 633, 655), (658, 659, 660, 655, 633, 85, 627, 629, 630, 643, 631, 632, 646, 647, 794, 634, 656, 657), (146, 172, 88, 93, 94, 623), (224, 17, 223, 134), (238, 247, 242, 239), (58, 53, 52, 176, 174, 51, 60, 59), (631, 637, 638, 632), (629, 644, 645, 630), (647, 648, 793, 649), (81, 82, 296, 173, 121, 248, 88, 172), (457, 436, 437, 458), (200, 199, 141, 142), (641, 642, 660, 659), (491, 490, 495, 472), (333, 102, 332, 372), (655, 660, 642, 654), (691, 797, 799, 690), (72, 666, 665, 73), (561, 559, 472, 495), (649, 795, 794, 647), (428, 452, 453, 429), (668, 58, 59, 678), (467, 478, 468, 488), (58, 668, 670, 684, 671, 672, 685, 688, 689, 798, 694, 699, 700, 674, 675, 676, 673, 61), (359, 368, 356, 358), (692, 677, 687, 681, 686, 680, 679, 678, 59, 60, 669, 698, 683, 682, 697, 696, 695, 693), (207, 206, 19, 211), (639, 653, 657, 656), (141, 143, 64, 142), (785, 805, 767, 762), (33, 20, 220, 29), (274, 278, 275, 129, 127, 133, 130, 152), (5, 4, 276, 277, 279, 3, 2, 0, 14, 13, 12, 15, 1, 11, 285, 10, 9, 8, 583, 577, 16, 576, 6), (673, 676, 698, 669), (552, 405, 404, 398), (105, 573, 575, 106), (798, 693, 695, 694), (210, 209, 314, 208, 206, 207, 262, 263), (199, 200, 63, 198, 120, 311, 310, 303), (48, 702, 705, 709), (527, 528, 520, 519), (729, 730, 713, 731, 714, 715, 720, 738, 716, 744, 717, 718, 745, 719, 743, 712, 711, 728), (804, 704, 703, 701), (730, 733, 722, 713), (727, 741, 726, 725, 740, 721, 739, 735, 734, 724, 723, 722, 733, 732, 710, 37, 38, 742), (803, 708, 709, 705), (564, 562, 563, 565), (140, 212, 201, 202), (575, 573, 570, 615), (409, 415, 416, 410), (695, 696, 699, 694), (116, 117, 217, 216, 215, 42, 41, 258), (715, 734, 735, 720), (747, 748, 754, 746), (28, 759, 313, 315, 25, 517, 516, 26, 135, 223, 17, 24, 23, 22, 21), (743, 719, 727, 742), (664, 74, 73, 665), (374, 376, 380, 553), (42, 215, 218, 219), (29, 220, 21, 324, 323, 269, 271, 272), (612, 600, 601, 611), (754, 753, 752, 746), (753, 754, 751, 750), (232, 231, 234, 233), (286, 11, 1, 167, 171, 170, 169, 168), (224, 222, 221, 267, 111, 326, 24, 17), (226, 227, 170, 171), (510, 507, 224, 134, 136, 31, 260, 511), (766, 785, 762, 763, 791, 764, 792, 765, 758, 28, 27, 775, 776, 760, 777, 761, 778, 780), (773, 759, 28, 758), (257, 256, 258, 41), (778, 771, 781, 780), (355, 358, 356, 354), (230, 229, 235, 228), (622, 93, 625, 624), (782, 781, 771, 770, 779, 769, 768, 757, 772, 759, 773, 790, 789, 774, 788, 787, 767, 805), (521, 541, 514, 540), (740, 725, 717, 744), (776, 768, 769, 760), (67, 243, 246, 244), (760, 769, 779, 777), (186, 187, 249, 62), (578, 588, 596, 579), (777, 779, 770, 761), (803, 804, 701, 706), (614, 600, 612, 602), (789, 790, 765, 792), (245, 175, 246, 243, 178, 179, 185, 240, 242, 247, 248, 121), (806, 786, 785, 766), (736, 802, 738, 720), (721, 740, 744, 716), (755, 807, 747, 746), (664, 663, 661, 667), (693, 797, 691, 692), (459, 454, 429, 453), (751, 754, 748, 749), (259, 32, 752, 753, 29, 272, 270, 30, 222, 224, 507, 512, 511, 260), (454, 459, 433, 455)])
me_shape_9_indexedfaceset.polygons.foreach_set('use_smooth', [True] * 486)
me_shape_9_indexedfaceset.polygons.foreach_set('material_index', [1, 1, 0, 0, 1, 0, 1, 1, 0, 1, 1, 1, 0, 0, 1, 0, 1, 1, 0, 1, 1, 0, 1, 0, 0, 0, 0, 0, 0, 0, 1, 1, 1, 0, 0, 0, 0, 0, 0, 0, 1, 1, 1, 1, 1, 1, 1, 1, 1, 0, 1, 1, 1, 1, 0, 0, 1, 1, 0, 0, 1, 1, 0, 1, 0, 0, 0, 1, 0, 1, 1, 0, 1, 1, 1, 1, 1, 1, 1, 0, 1, 1, 1, 0, 1, 1, 0, 1, 0, 1, 1, 1, 0, 1, 1, 1, 0, 0, 1, 0, 1, 1, 1, 1, 0, 0, 1, 1, 1, 0, 1, 1, 1, 1, 0, 1, 1, 1, 1, 1, 1, 1, 1, 0, 0, 1, 1, 0, 0, 1, 1, 1, 1, 0, 1, 1, 1, 0, 1, 1, 0, 1, 1, 1, 1, 1, 0, 1, 0, 1, 1, 0, 0, 1, 0, 1, 0, 0, 0, 0, 1, 1, 0, 0, 0, 1, 1, 1, 1, 1, 1, 1, 0, 0, 0, 0, 0, 0, 0, 0, 0, 0, 0, 0, 0, 1, 0, 0, 0, 0, 0, 1, 1, 1, 0, 0, 0, 0, 0, 0, 1, 0, 0, 1, 0, 1, 0, 1, 1, 1, 1, 1, 1, 0, 1, 1, 0, 1, 0, 1, 1, 1, 1, 1, 0, 0, 1, 1, 1, 1, 1, 1, 1, 1, 1, 1, 1, 0, 0, 1, 1, 1, 1, 1, 1, 1, 1, 1, 1, 1, 1, 1, 1, 1, 1, 0, 1, 0, 1, 1, 1, 0, 1, 0, 1, 0, 1, 1, 1, 1, 1, 1, 1, 1, 0, 0, 1, 1, 0, 1, 1, 1, 1, 1, 1, 0, 1, 0, 0, 0, 0, 1, 1, 1, 1, 1, 1, 1, 1, 1, 1, 1, 1, 1, 1, 0, 1, 1, 1, 1, 0, 1, 1, 1, 1, 0, 0, 1, 1, 1, 1, 0, 1, 0, 1, 1, 1, 0, 1, 1, 1, 1, 1, 1, 1, 0, 0, 1, 0, 0, 1, 1, 1, 1, 0, 1, 1, 1, 1, 1, 1, 0, 0, 1, 1, 0, 1, 1, 1, 1, 0, 1, 0, 1, 1, 1, 0, 0, 1, 1, 1, 1, 0, 1, 0, 1, 1, 0, 0, 1, 1, 1, 0, 1, 1, 1, 1, 1, 1, 1, 0, 0, 0, 0, 1, 1, 1, 0, 1, 0, 1, 1, 1, 1, 1, 1, 1, 1, 1, 1, 1, 1, 1, 1, 0, 1, 0, 1, 0, 0, 0, 1, 1, 1, 1, 0, 0, 1, 1, 1, 1, 1, 1, 1, 1, 0, 1, 1, 1, 0, 1, 1, 0, 1, 1, 1, 0, 0, 1, 1, 1, 0, 0, 0, 0, 0, 1, 1, 0, 1, 1, 0, 1, 1, 1, 1, 1, 0, 1, 0, 1, 1, 1, 1, 1, 0, 1, 1, 1, 1, 1, 1, 1, 1, 0, 1])
_k = set([(0, 1), (0, 2), (0, 149), (1, 11), (1, 167), (2, 3), (2, 97), (3, 98), (3, 279), (4, 5), (4, 275), (4, 276), (5, 6), (5, 100), (6, 7), (6, 148), (7, 8), (7, 101), (8, 9), (8, 95), (9, 10), (9, 288), (10, 285), (10, 287), (11, 285), (11, 286), (12, 13), (12, 15), (12, 335), (13, 14), (13, 365), (14, 15), (14, 339), (15, 334), (16, 576), (16, 577), (16, 591), (17, 24), (17, 223), (17, 224), (18, 213), (18, 315), (18, 317), (19, 20), (19, 206), (19, 211), (20, 33), (20, 220), (21, 22), (21, 220), (21, 324), (22, 23), (22, 325), (23, 24), (23, 327), (24, 326), (25, 26), (25, 517), (25, 523), (26, 516), (26, 546), (27, 28), (27, 772), (27, 775), (28, 758), (28, 759), (29, 33), (29, 220), (29, 272), (30, 222), (30, 268), (30, 270), (31, 136), (31, 213), (31, 260), (32, 259), (32, 261), (32, 262), (33, 211), (34, 137), (34, 196), (34, 301), (35, 191), (35, 299), (35, 300), (36, 469), (36, 471), (36, 478), (37, 38), (37, 710), (37, 711), (38, 712), (38, 742), (39, 40), (39, 202), (39, 203), (40, 257), (40, 265), (41, 42), (41, 257), (41, 258), (42, 215), (42, 219), (43, 44), (43, 196), (43, 197), (44, 45), (44, 253), (45, 46), (45, 251), (46, 47), (46, 252), (47, 190), (47, 194), (48, 702), (48, 707), (48, 709), (49, 50), (49, 181), (49, 291), (50, 51), (50, 290), (51, 174), (51, 297), (52, 53), (52, 144), (52, 176), (53, 195), (53, 307), (54, 55), (54, 57), (54, 426), (55, 56), (55, 437), (56, 57), (56, 458), (57, 445), (58, 59), (58, 61), (58, 668), (59, 60), (59, 678), (60, 61), (60, 669), (61, 673), (62, 186), (62, 249), (62, 250), (63, 198), (63, 200), (63, 250), (64, 65), (64, 142), (64, 143), (65, 66), (65, 177), (66, 67), (66, 178), (67, 243), (67, 244), (68, 69), (68, 175), (68, 244), (69, 70), (69, 174), (70, 144), (70, 176), (71, 72), (71, 74), (71, 667), (72, 73), (72, 666), (73, 74), (73, 665), (74, 664), (75, 145), (75, 182), (75, 292), (76, 77), (76, 145), (76, 164), (77, 163), (77, 284), (78, 281), (78, 283), (78, 284), (79, 80), (79, 162), (79, 280), (80, 90), (80, 147), (81, 82), (81, 147), (81, 172), (82, 294), (82, 296), (83, 84), (83, 387), (83, 394), (84, 386), (84, 393), (85, 86), (85, 627), (85, 633), (86, 87), (86, 628), (87, 633), (87, 654), (88, 172), (88, 238), (88, 248), (89, 145), (89, 164), (89, 182), (90, 146), (90, 162), (91, 377), (91, 378), (91, 381), (92, 378), (92, 380), (92, 381), (93, 94), (93, 622), (93, 625), (94, 623), (94, 796), (95, 101), (95, 225), (96, 225), (96, 226), (96, 236), (97, 98), (97, 149), (98, 150), (99, 100), (99, 155), (99, 157), (100, 148), (101, 148), (102, 104), (102, 332), (102, 333), (103, 104), (103, 331), (103, 333), (104, 371), (105, 106), (105, 573), (105, 574), (106, 107), (106, 575), (107, 572), (107, 574), (108, 109), (108, 110), (108, 323), (109, 111), (109, 266), (110, 266), (110, 269), (111, 267), (111, 326), (112, 113), (112, 204), (112, 209), (113, 203), (113, 210), (114, 115), (114, 117), (114, 317), (115, 116), (115, 214), (116, 117), (116, 258), (117, 217), (118, 192), (118, 193), (118, 309), (119, 254), (119, 311), (119, 312), (120, 198), (120, 254), (120, 311), (121, 173), (121, 245), (121, 248), (122, 173), (122, 245), (122, 297), (123, 179), (123, 180), (123, 184), (124, 125), (124, 159), (124, 288), (125, 160), (125, 161), (126, 165), (126, 169), (126, 229), (127, 128), (127, 129), (127, 133), (128, 132), (128, 153), (129, 153), (129, 275), (130, 131), (130, 133), (130, 152), (131, 132), (131, 151), (132, 133), (134, 136), (134, 223), (134, 224), (135, 136), (135, 213), (135, 223), (137, 138), (137, 218), (138, 196), (138, 219), (139, 190), (139, 194), (139, 212), (140, 194), (140, 202), (140, 212), (141, 142), (141, 143), (141, 199), (142, 200), (143, 177), (144, 195), (146, 147), (146, 172), (149, 167), (150, 151), (150, 156), (151, 154), (152, 274), (152, 279), (153, 157), (154, 156), (154, 158), (155, 156), (155, 158), (157, 158), (159, 161), (159, 237), (160, 280), (160, 282), (161, 234), (162, 233), (163, 164), (163, 230), (165, 166), (165, 168), (166, 283), (166, 284), (167, 171), (168, 169), (168, 286), (169, 170), (170, 171), (170, 227), (171, 226), (173, 296), (174, 176), (175, 245), (175, 246), (177, 181), (178, 179), (178, 243), (179, 185), (180, 181), (180, 291), (182, 241), (183, 184), (183, 292), (183, 298), (184, 185), (185, 240), (186, 187), (186, 195), (187, 188), (187, 249), (188, 193), (188, 309), (189, 307), (189, 308), (189, 309), (190, 191), (191, 192), (192, 300), (193, 252), (197, 253), (197, 254), (198, 255), (199, 200), (199, 303), (201, 202), (201, 205), (201, 212), (203, 265), (204, 205), (204, 320), (205, 319), (206, 207), (206, 208), (207, 211), (207, 262), (208, 313), (208, 314), (209, 210), (209, 314), (210, 263), (214, 260), (214, 264), (215, 216), (215, 218), (216, 217), (216, 318), (217, 321), (218, 219), (221, 222), (221, 267), (221, 268), (222, 224), (225, 237), (226, 227), (227, 236), (228, 230), (228, 232), (228, 235), (229, 230), (229, 235), (231, 232), (231, 234), (231, 235), (232, 233), (233, 234), (236, 237), (238, 239), (238, 247), (239, 241), (239, 242), (240, 241), (240, 242), (242, 247), (243, 246), (244, 246), (247, 248), (249, 255), (250, 255), (251, 252), (251, 253), (256, 257), (256, 258), (256, 265), (259, 260), (259, 264), (261, 263), (261, 264), (262, 263), (266, 267), (268, 273), (269, 271), (269, 323), (270, 272), (270, 273), (271, 272), (271, 273), (274, 277), (274, 278), (275, 278), (276, 277), (276, 278), (277, 279), (280, 281), (281, 282), (282, 283), (285, 289), (286, 289), (287, 288), (287, 289), (290, 291), (290, 297), (292, 293), (293, 294), (293, 298), (294, 295), (295, 296), (295, 298), (299, 301), (299, 302), (300, 302), (301, 312), (302, 312), (303, 304), (303, 310), (304, 305), (304, 306), (305, 307), (305, 308), (306, 308), (306, 310), (310, 311), (313, 315), (313, 322), (314, 322), (315, 316), (316, 317), (316, 322), (318, 319), (318, 321), (319, 320), (320, 321), (323, 324), (324, 325), (325, 327), (326, 327), (328, 329), (328, 370), (328, 372), (329, 330), (329, 332), (330, 370), (330, 371), (331, 370), (331, 371), (331, 372), (332, 371), (332, 372), (333, 372), (334, 350), (335, 346), (336, 353), (336, 356), (337, 338), (337, 363), (338, 364), (339, 364), (340, 350), (340, 351), (341, 366), (341, 367), (342, 343), (342, 367), (343, 365), (344, 345), (344, 346), (345, 347), (347, 348), (348, 349), (349, 354), (351, 352), (352, 353), (354, 355), (354, 356), (354, 369), (355, 357), (355, 358), (356, 358), (356, 368), (357, 359), (357, 369), (358, 359), (359, 368), (360, 366), (360, 369), (361, 362), (361, 368), (362, 363), (368, 369), (373, 375), (373, 376), (373, 379), (374, 375), (374, 376), (374, 553), (375, 377), (376, 380), (377, 379), (377, 553), (378, 379), (379, 380), (380, 553), (381, 553), (382, 387), (382, 402), (383, 384), (383, 390), (384, 404), (384, 406), (384, 550), (385, 407), (385, 409), (386, 387), (386, 413), (388, 389), (388, 403), (389, 390), (391, 392), (391, 416), (392, 393), (394, 395), (395, 396), (396, 399), (397, 400), (397, 401), (398, 404), (398, 406), (398, 408), (398, 552), (399, 400), (401, 404), (402, 403), (404, 405), (405, 550), (405, 552), (406, 407), (406, 551), (408, 414), (409, 410), (410, 411), (411, 412), (412, 413), (414, 415), (415, 416), (417, 425), (417, 556), (417, 557), (417, 558), (418, 419), (418, 420), (418, 421), (419, 556), (419, 557), (420, 557), (420, 558), (421, 423), (421, 556), (421, 558), (422, 423), (422, 425), (422, 558), (423, 424), (424, 425), (424, 556), (426, 438), (427, 428), (427, 444), (427, 450), (427, 555), (428, 429), (428, 452), (428, 554), (429, 454), (430, 456), (430, 457), (431, 432), (431, 447), (432, 448), (433, 434), (433, 459), (434, 435), (435, 436), (436, 437), (438, 439), (439, 442), (440, 441), (440, 442), (441, 443), (443, 555), (444, 448), (445, 446), (446, 447), (449, 450), (449, 451), (449, 555), (450, 554), (451, 452), (451, 554), (452, 453), (452, 555), (453, 459), (454, 455), (455, 456), (457, 458), (460, 461), (460, 462), (460, 464), (460, 562), (461, 465), (461, 563), (461, 566), (462, 463), (462, 564), (462, 566), (463, 464), (463, 466), (464, 465), (465, 466), (466, 566), (467, 478), (467, 479), (468, 471), (468, 478), (468, 488), (469, 477), (470, 471), (470, 483), (472, 473), (472, 491), (472, 495), (472, 559), (473, 474), (473, 497), (473, 560), (474, 499), (475, 499), (475, 500), (476, 477), (476, 500), (479, 492), (480, 492), (480, 493), (481, 482), (481, 502), (482, 483), (484, 485), (484, 488), (485, 489), (486, 487), (486, 489), (487, 490), (490, 495), (491, 494), (493, 494), (495, 497), (495, 561), (496, 497), (496, 560), (496, 561), (497, 498), (498, 501), (501, 502), (503, 504), (503, 507), (503, 509), (503, 569), (504, 505), (504, 568), (505, 506), (505, 569), (506, 508), (506, 568), (507, 510), (507, 512), (508, 509), (508, 511), (508, 569), (509, 510), (509, 568), (510, 511), (511, 512), (512, 569), (513, 514), (513, 534), (513, 539), (513, 567), (514, 541), (515, 516), (515, 545), (516, 517), (517, 518), (518, 530), (519, 520), (519, 532), (520, 533), (521, 540), (521, 547), (522, 546), (522, 549), (523, 526), (524, 525), (524, 526), (525, 527), (527, 528), (528, 529), (529, 535), (530, 531), (531, 532), (533, 534), (534, 535), (534, 537), (535, 536), (535, 567), (536, 537), (536, 538), (537, 539), (538, 539), (538, 567), (540, 567), (541, 542), (542, 543), (543, 544), (544, 545), (547, 548), (548, 549), (550, 551), (551, 552), (559, 560), (559, 561), (562, 563), (562, 564), (563, 565), (564, 565), (565, 566), (570, 573), (570, 615), (570, 617), (571, 572), (571, 615), (571, 617), (572, 575), (572, 616), (573, 575), (573, 616), (574, 616), (575, 615), (576, 583), (576, 587), (577, 583), (577, 608), (578, 579), (578, 594), (579, 580), (580, 581), (581, 595), (582, 595), (582, 613), (583, 594), (584, 603), (584, 609), (585, 586), (585, 610), (586, 608), (587, 588), (588, 596), (589, 590), (589, 596), (590, 597), (591, 607), (592, 604), (592, 605), (593, 605), (593, 606), (597, 598), (598, 611), (599, 601), (599, 613), (599, 614), (600, 601), (600, 612), (600, 614), (601, 611), (602, 603), (602, 612), (602, 613), (602, 614), (604, 612), (606, 607), (609, 610), (611, 612), (611, 613), (616, 617), (618, 619), (618, 621), (618, 624), (619, 620), (619, 622), (620, 621), (620, 796), (621, 626), (622, 624), (622, 796), (623, 625), (623, 626), (624, 625), (624, 626), (626, 796), (627, 629), (628, 644), (629, 630), (630, 643), (631, 632), (631, 643), (632, 646), (633, 655), (634, 656), (634, 794), (635, 638), (635, 648), (636, 637), (636, 645), (637, 638), (639, 652), (639, 653), (640, 641), (640, 653), (641, 642), (642, 654), (644, 645), (646, 647), (647, 648), (647, 649), (647, 794), (648, 651), (648, 793), (649, 793), (649, 795), (650, 651), (650, 793), (650, 795), (651, 652), (651, 794), (655, 660), (656, 657), (657, 658), (658, 659), (659, 660), (661, 663), (661, 667), (661, 800), (662, 663), (662, 665), (662, 800), (663, 664), (664, 665), (664, 667), (665, 666), (666, 667), (666, 800), (668, 670), (669, 698), (670, 684), (671, 672), (671, 684), (672, 685), (673, 676), (674, 675), (674, 700), (675, 676), (677, 687), (677, 692), (678, 679), (679, 680), (680, 686), (681, 686), (681, 687), (682, 683), (682, 697), (683, 698), (685, 688), (688, 689), (689, 690), (689, 692), (689, 798), (690, 691), (690, 799), (691, 692), (691, 797), (692, 693), (693, 695), (693, 797), (693, 798), (694, 699), (694, 798), (695, 696), (696, 697), (699, 700), (701, 703), (701, 706), (701, 804), (702, 703), (702, 705), (702, 706), (703, 704), (704, 705), (704, 804), (705, 709), (705, 803), (706, 707), (706, 803), (707, 708), (708, 709), (708, 803), (710, 732), (711, 712), (711, 728), (712, 743), (713, 730), (713, 731), (714, 715), (714, 731), (715, 720), (716, 738), (716, 744), (717, 718), (717, 744), (718, 745), (719, 743), (719, 745), (720, 735), (720, 736), (720, 738), (721, 739), (721, 740), (722, 723), (722, 733), (723, 724), (724, 734), (725, 726), (725, 740), (726, 741), (727, 741), (727, 742), (728, 729), (729, 730), (732, 733), (734, 735), (735, 737), (735, 739), (736, 737), (736, 802), (737, 801), (738, 739), (738, 802), (739, 801), (746, 747), (746, 752), (746, 754), (746, 755), (747, 748), (747, 807), (748, 749), (748, 754), (749, 751), (749, 807), (750, 751), (750, 753), (750, 756), (751, 754), (751, 755), (752, 753), (752, 756), (753, 754), (755, 756), (755, 807), (757, 768), (757, 772), (758, 765), (759, 772), (759, 773), (760, 776), (760, 777), (761, 777), (761, 778), (762, 763), (762, 785), (763, 791), (764, 791), (764, 792), (765, 792), (766, 780), (766, 782), (766, 785), (766, 806), (767, 787), (767, 805), (768, 769), (769, 779), (770, 771), (770, 779), (771, 781), (773, 790), (774, 788), (774, 789), (775, 776), (778, 780), (781, 782), (782, 784), (782, 805), (783, 784), (783, 786), (783, 805), (784, 806), (785, 786), (785, 805), (786, 806), (787, 788), (789, 790), (794, 795), (797, 799), (798, 799), (801, 802), (803, 804)])
me_shape_9_indexedfaceset.attributes.new('sharp_edge', 'BOOLEAN', 'EDGE').data.foreach_set('value', [ (min(e.vertices), max(e.vertices)) in _k for e in me_shape_9_indexedfaceset.edges])
_uv = me_shape_9_indexedfaceset.uv_layers.new(name='UVMap')
_uv.uv.foreach_set('vector', [0.1249, 0.4011, 0.07491, 0.4011, 0.07491, 0.4115, 0.1249, 0.4115, 0.3251, 0.6546, 0.2751, 0.6546, 0.2751, 0.665, 0.3251, 0.665, 0.7849, 0.6215, 0.7849, 0.5765, 0.7499, 0.5765, 0.7499, 0.6215, 0.4215, 0.37, 0.4215, 0.4885, 0.4665, 0.4885, 0.4665, 0.44, 0.5765, 0.44, 0.5765, 0.4885, 0.6215, 0.4885, 0.6215, 0.37, 0.5249, 0.345, 0.4749, 0.345, 0.4749, 0.25, 0.5249, 0.25, 0.5765, 0.56, 0.5765, 0.5115, 0.6215, 0.5115, 0.6215, 0.63, 0.4215, 0.63, 0.4215, 0.5115, 0.4665, 0.5115, 0.4665, 0.56, 0.3105, 0.79, 0.2897, 0.79, 0.2751, 0.75, 0.3251, 0.75, 0.7249, 1.041, 0.6749, 1.041, 0.6895, 1.081, 0.7103, 1.081, 0.1499, 0.4665, 0.1849, 0.4665, 0.1849, 0.4215, 0.1499, 0.4215, 0.5105, 0.79, 0.4897, 0.79, 0.4751, 0.75, 0.5251, 0.75, 0.4751, 0.4011, 0.5251, 0.4011, 0.5251, 0.4115, 0.4751, 0.4115, 0.3251, 0.3915, 0.2751, 0.3915, 0.2751, 0.3832, 0.3251, 0.3832, 0.7849, 0.56, 0.7849, 0.5115, 0.7499, 0.5115, 0.7499, 0.4885, 0.7849, 0.4885, 0.7849, 0.44, 0.8149, 0.44, 0.8149, 0.4885, 0.8499, 0.4885, 0.8499, 0.5115, 0.8149, 0.5115, 0.8149, 0.56, 0.6751, 0.625, 0.6751, 0.575, 0.6149, 0.63, 0.6449, 0.7, 0.7549, 0.7, 0.7251, 0.625, 0.9251, 0.645, 0.8751, 0.645, 0.8751, 0.6546, 0.9251, 0.6546, 0.9499, 0.4885, 0.9499, 0.5115, 0.9849, 0.5115, 0.9849, 0.56, 0.9999, 0.56, 0.9999, 0.44, 0.9849, 0.44, 0.9849, 0.4885, 0.6897, 0.3569, 0.6897, 0.336, 0.7105, 0.336, 0.7105, 0.3569, 0.8897, 0.6104, 0.9105, 0.6104, 0.9105, 0.5895, 0.8897, 0.5895, 0.9549, 0.7, 0.8449, 0.7, 0.8149, 0.63, 0.8149, 0.5115, 0.8499, 0.5115, 0.8751, 0.575, 0.8751, 0.625, 0.9251, 0.625, 0.9251, 0.575, 0.9849, 0.5115, 0.9849, 0.63, 0.5251, 0.665, 0.4751, 0.665, 0.4751, 0.75, 0.5251, 0.75, 0.07491, 0.25, 0.1249, 0.25, 0.1103, 0.21, 0.08947, 0.21, 0.6215, 0.63, 0.6215, 0.5115, 0.5765, 0.5115, 0.5765, 0.56, 0.4665, 0.56, 0.4665, 0.5115, 0.4215, 0.5115, 0.4215, 0.63, 0.6751, 0.615, 0.6751, 0.5984, 0.7251, 0.5984, 0.7251, 0.615, 0.2149, 0.4665, 0.2499, 0.4665, 0.2499, 0.4215, 0.2149, 0.4215, 0.3249, 0.375, 0.2449, 0.3, 0.3549, 0.3, 0.3849, 0.37, 0.3249, 0.425, 0.04991, 0.4665, 0.01491, 0.4665, 0.01491, 0.4215, 0.04991, 0.4215, 0.6215, 0.5115, 0.5765, 0.5115, 0.5765, 0.4885, 0.6215, 0.4885, 0.2149, 0.4885, 0.2149, 0.44, 0.1849, 0.44, 0.1849, 0.4885, 0.1499, 0.4885, 0.1499, 0.5115, 0.1849, 0.5115, 0.1849, 0.56, 0.2149, 0.56, 0.2149, 0.5115, 0.2499, 0.5115, 0.2499, 0.4885, 0.01491, 0.4665, 0.04991, 0.4665, 0.04991, 0.4215, 0.01491, 0.4215, 0.5499, 0.6215, 0.5499, 0.5765, 0.5849, 0.5765, 0.5849, 0.6215, 0.3569, 0.79, 0.336, 0.79, 0.3215, 0.75, 0.3715, 0.75, 0.9251, 0.4115, 0.9251, 0.4215, 0.8751, 0.4215, 0.8751, 0.4115, 0.7251, 0.75, 0.6751, 0.75, 0.6751, 0.655, 0.7251, 0.655, 0.9499, 0.4665, 0.9849, 0.4665, 0.9849, 0.4215, 0.9499, 0.4215, 0.2499, 0.4885, 0.2499, 0.5115, 0.2149, 0.5115, 0.2149, 0.56, 0.1849, 0.56, 0.1849, 0.5115, 0.1499, 0.5115, 0.1499, 0.4885, 0.1849, 0.4885, 0.1849, 0.44, 0.2149, 0.44, 0.2149, 0.4885, 0.6149, 0.4665, 0.6499, 0.4665, 0.6499, 0.4215, 0.6149, 0.4215, 0.4665, 0.5115, 0.4665, 0.4885, 0.4215, 0.4885, 0.4215, 0.5115, 0.4665, 0.4885, 0.4665, 0.5115, 0.4215, 0.5115, 0.4215, 0.4885, 0.7849, 0.37, 0.7549, 0.3, 0.6449, 0.3, 0.6749, 0.375, 0.7249, 0.375, 0.6749, 0.425, 0.6749, 0.375, 0.6449, 0.3, 0.6149, 0.37, 0.6149, 0.4885, 0.6499, 0.4885, 0.6499, 0.5115, 0.6149, 0.5115, 0.6149, 0.63, 0.6751, 0.575, 0.7251, 0.575, 0.7251, 0.625, 0.7549, 0.7, 0.7849, 0.63, 0.7849, 0.5115, 0.7499, 0.5115, 0.7499, 0.4885, 0.7849, 0.4885, 0.7849, 0.37, 0.7249, 0.375, 0.7249, 0.425, 0.5249, 1.041, 0.5249, 0.6215, 0.4749, 0.6215, 0.4749, 1.041, 0.2749, 0.3453, 0.3249, 0.3453, 0.3249, 0.335, 0.2749, 0.335, 0.5251, 0.75, 0.4751, 0.75, 0.4897, 0.79, 0.5105, 0.79, 0.9251, 0.4015, 0.9251, 0.3808, 0.8751, 0.3808, 0.8751, 0.4015, 0.6215, 0.425, 1.041, 0.425, 1.041, 0.375, 0.6215, 0.375, 0.07491, 0.3808, 0.07491, 0.3615, 0.1249, 0.3615, 0.1249, 0.3808, 0.1249, 0.3453, 0.07491, 0.3453, 0.07491, 0.355, 0.1249, 0.355, 0.9249, 0.4011, 0.8749, 0.4011, 0.8749, 0.4115, 0.9249, 0.4115, 0.1103, 0.3569, 0.1103, 0.336, 0.08947, 0.336, 0.08947, 0.3569, 0.6215, 0.63, 0.6215, 0.5115, 0.5765, 0.5115, 0.5765, 0.56, 0.4665, 0.56, 0.4665, 0.5115, 0.4215, 0.5115, 0.4215, 0.63, 0.1251, 1.041, 0.1251, 0.6215, 0.07511, 0.6215, 0.07511, 1.041, 0.3249, 1.041, 0.3249, 0.6215, 0.2749, 0.6215, 0.2749, 1.041, 0.3249, 0.25, 0.2749, 0.25, 0.2749, 0.335, 0.3249, 0.335, 0.2749, 0.4115, 0.2749, 0.4215, 0.3249, 0.4215, 0.3249, 0.4115, 0.6215, 0.5115, 0.5765, 0.5115, 0.5765, 0.4885, 0.6215, 0.4885, 0.4665, 0.5115, 0.4665, 0.4885, 0.4215, 0.4885, 0.4215, 0.5115, 0.1103, 0.3895, 0.08947, 0.3895, 0.08947, 0.4104, 0.1103, 0.4104, 0.3249, 0.345, 0.2749, 0.345, 0.2749, 0.25, 0.3249, 0.25, 0.1849, 0.4665, 0.1499, 0.4665, 0.1499, 0.4215, 0.1849, 0.4215, 0.5249, 0.375, 0.4749, 0.375, 0.4749, 0.425, 0.4499, 0.4885, 0.4149, 0.4885, 0.4149, 0.37, 0.4449, 0.3, 0.5549, 0.3, 0.5849, 0.37, 0.5849, 0.4885, 0.5499, 0.4885, 0.5249, 0.425, 0.4749, 0.385, 0.4749, 0.3657, 0.5249, 0.3657, 0.5249, 0.385, 1.081, 0.4104, 1.041, 0.425, 1.041, 0.375, 1.081, 0.3895, 0.3549, 0.7, 0.2449, 0.7, 0.2149, 0.63, 0.2149, 0.5115, 0.2499, 0.5115, 0.2499, 0.4885, 0.2149, 0.4885, 0.2149, 0.37, 0.2449, 0.3, 0.3249, 0.375, 0.2749, 0.375, 0.2749, 0.425, 0.3249, 0.425, 0.3849, 0.37, 0.3849, 0.4885, 0.3499, 0.4885, 0.3499, 0.5115, 0.3849, 0.5115, 0.3251, 0.575, 0.2751, 0.575, 0.2751, 0.625, 0.3251, 0.625, 0.3249, 0.3915, 0.2749, 0.3915, 0.2749, 0.4011, 0.3249, 0.4011, 0.04491, 0.6215, 0.04491, 0.4215, 0.1549, 0.4215, 0.1549, 0.6215, 0.5849, 0.4885, 0.5849, 0.37, 0.5549, 0.3, 0.4449, 0.3, 0.4149, 0.37, 0.4149, 0.4885, 0.4499, 0.4885, 0.4749, 0.425, 0.4749, 0.375, 0.5249, 0.375, 0.5249, 0.425, 0.5499, 0.4885, 0.1849, 0.63, 0.1849, 0.5115, 0.1251, 0.575, 0.1251, 0.625, 0.5249, 0.3915, 0.4749, 0.3915, 0.4749, 0.4011, 0.5249, 0.4011, 0.2751, 0.575, 0.3251, 0.575, 0.3849, 0.5115, 0.3499, 0.5115, 0.3499, 0.4885, 0.3249, 0.425, 0.2749, 0.425, 0.2499, 0.4885, 0.2499, 0.5115, 0.2149, 0.5115, 0.2149, 0.63, 0.2449, 0.7, 0.3549, 0.7, 0.2751, 0.625, 0.6215, 0.425, 1.041, 0.425, 1.041, 0.375, 0.6215, 0.375, 0.1251, 0.75, 0.07511, 0.75, 0.07511, 0.655, 0.1251, 0.655, 0.4665, 0.5115, 0.4665, 0.4885, 0.4215, 0.4885, 0.4215, 0.5115, 0.3215, 0.75, 0.336, 0.79, 0.3569, 0.79, 0.3715, 0.75, 0.07511, 0.615, 0.07511, 0.5984, 0.1251, 0.5984, 0.1251, 0.615, 0.6749, 0.385, 0.6749, 0.3657, 0.7249, 0.3657, 0.7249, 0.385, 0.9103, 0.3895, 0.8895, 0.3895, 0.8895, 0.4104, 0.9103, 0.4104, 0.9103, 1.081, 0.8895, 1.081, 0.8749, 1.041, 0.9249, 1.041, 0.7249, 0.3832, 0.6749, 0.3832, 0.6749, 0.3915, 0.7249, 0.3915, 0.3569, 0.21, 0.336, 0.21, 0.3215, 0.25, 0.3715, 0.25, 0.5765, 0.44, 0.4665, 0.44, 0.4665, 0.56, 0.5765, 0.56, 0.7249, 0.25, 0.6749, 0.25, 0.6749, 0.335, 0.7249, 0.335, 0.4895, 0.21, 0.5103, 0.21, 0.5249, 0.25, 0.4749, 0.25, 0.6751, 0.4011, 0.7251, 0.4011, 0.7251, 0.4115, 0.6751, 0.4115, 0.4665, 0.4885, 0.4665, 0.5115, 0.4215, 0.5115, 0.4215, 0.4885, 0.8749, 1.041, 0.8749, 0.6215, 0.9249, 0.6215, 0.9249, 1.041, 0.9249, 0.345, 0.9249, 0.3657, 0.8749, 0.3657, 0.8749, 0.345, 0.9999, 0.5765, 0.9999, 0.4665, 0.9849, 0.4665, 0.9849, 0.5765, 0.3915, 0.3696, 0.4011, 0.3736, 0.4115, 0.375, 0.4215, 0.375, 0.4215, 0.425, 0.4015, 0.425, 0.3808, 0.4222, 0.3615, 0.4142, 0.3449, 0.4015, 0.3322, 0.385, 0.3242, 0.3657, 0.3215, 0.345, 0.3215, 0.25, 0.3715, 0.25, 0.3715, 0.335, 0.3728, 0.3453, 0.3768, 0.355, 0.3832, 0.3632, 0.9849, 0.5765, 0.9849, 0.4665, 0.9999, 0.4665, 0.9999, 0.5765, 1.081, 0.4104, 1.081, 0.3895, 1.041, 0.375, 1.041, 0.425, 0.9249, 0.25, 0.8749, 0.25, 0.8749, 0.335, 0.9249, 0.335, 0.8749, 0.4015, 0.8749, 0.3808, 0.9249, 0.3808, 0.9249, 0.4015, 0.9499, 0.6215, 0.9499, 0.5765, 0.9849, 0.5765, 0.9849, 0.6215, 0.6215, 0.425, 0.6215, 0.375, 1.041, 0.375, 1.041, 0.425, 0.08967, 1.081, 0.1105, 1.081, 0.1251, 1.041, 0.07511, 1.041, 0.6215, 0.575, 0.6215, 0.625, 1.041, 0.625, 1.041, 0.575, 0.4149, 0.5765, 0.4149, 0.4665, 0.3849, 0.4665, 0.3849, 0.5765, 0.8449, 0.6215, 0.8449, 0.4215, 0.9549, 0.4215, 0.9549, 0.6215, 0.3715, 0.665, 0.3728, 0.6546, 0.3768, 0.645, 0.3832, 0.6367, 0.3915, 0.6303, 0.4011, 0.6263, 0.4115, 0.625, 0.4215, 0.625, 0.4215, 0.575, 0.4015, 0.575, 0.3808, 0.5777, 0.3615, 0.5857, 0.3449, 0.5984, 0.3322, 0.615, 0.3242, 0.6343, 0.3215, 0.655, 0.3215, 0.75, 0.3715, 0.75, 0.1549, 0.4215, 0.04491, 0.4215, 0.04491, 0.6215, 0.1549, 0.6215, 0.08967, 0.3569, 0.08967, 0.336, 0.1105, 0.336, 0.1105, 0.3569, 0.1251, 0.75, 0.07511, 0.75, 0.08967, 0.79, 0.1105, 0.79, 0.07511, 0.4011, 0.1251, 0.4011, 0.1251, 0.4115, 0.07511, 0.4115, 0.1251, 0.3915, 0.07511, 0.3915, 0.07511, 0.3832, 0.1251, 0.3832, 0.6215, 0.63, 0.4215, 0.63, 0.4215, 0.5115, 0.4665, 0.5115, 0.4665, 0.56, 0.5765, 0.56, 0.5765, 0.5115, 0.6215, 0.5115, 0.6215, 0.4885, 0.5765, 0.4885, 0.5765, 0.5115, 0.6215, 0.5115, 0.07511, 0.6343, 0.07511, 0.615, 0.1251, 0.615, 0.1251, 0.6343, 0.07491, 0.385, 0.07491, 0.3657, 0.1249, 0.3657, 0.1249, 0.385, 0.1249, 0.345, 0.1249, 0.3657, 0.07491, 0.3657, 0.07491, 0.345, 0.04991, 0.6215, 0.04991, 0.5765, 0.01491, 0.5765, 0.01491, 0.6215, 0.3251, 0.4115, 0.3251, 0.4215, 0.2751, 0.4215, 0.2751, 0.4115, 0.2751, 0.655, 0.2751, 0.6343, 0.3251, 0.6343, 0.3251, 0.655, 0.3569, 0.21, 0.3715, 0.25, 0.3215, 0.25, 0.336, 0.21, 0.5249, 0.345, 0.5249, 0.3657, 0.4749, 0.3657, 0.4749, 0.345, 0.4215, 0.37, 0.4215, 0.4885, 0.4665, 0.4885, 0.4665, 0.44, 0.5765, 0.44, 0.5765, 0.4885, 0.6215, 0.4885, 0.6215, 0.37, 0.7251, 0.4011, 0.6751, 0.4011, 0.6751, 0.3915, 0.7251, 0.3915, 0.6215, 0.575, 0.6215, 0.625, 1.041, 0.625, 1.041, 0.575, 0.4897, 1.081, 0.5105, 1.081, 0.5251, 1.041, 0.4751, 1.041, 0.9249, 0.355, 0.8749, 0.355, 0.8749, 0.3632, 0.9249, 0.3632, 0.4897, 0.6104, 0.5105, 0.6104, 0.5105, 0.5895, 0.4897, 0.5895, 0.2897, 0.3569, 0.2897, 0.336, 0.3105, 0.336, 0.3105, 0.3569, 0.2751, 0.3449, 0.2751, 0.3615, 0.3251, 0.3615, 0.3251, 0.3449, 0.8751, 0.6343, 0.8751, 0.615, 0.9251, 0.615, 0.9251, 0.6343, 0.6215, 0.4885, 0.5765, 0.4885, 0.5765, 0.5115, 0.6215, 0.5115, 0.6215, 0.3, 0.4215, 0.3, 0.4215, 0.37, 0.6215, 0.37, 0.2749, 1.041, 0.2749, 0.6215, 0.3249, 0.6215, 0.3249, 1.041, 0.4751, 0.4015, 0.4751, 0.4215, 0.5251, 0.4215, 0.5251, 0.4015, 0.4665, 0.4885, 0.4665, 0.5115, 0.4215, 0.5115, 0.4215, 0.4885, 0.6215, 0.37, 0.4215, 0.37, 0.4215, 0.3, 0.6215, 0.3, 0.5251, 0.645, 0.4751, 0.645, 0.4751, 0.6546, 0.5251, 0.6546, 0.8751, 0.615, 0.8751, 0.5984, 0.9251, 0.5984, 0.9251, 0.615, 0.3215, 0.75, 0.336, 0.79, 0.3569, 0.79, 0.3715, 0.75, 0.3215, 0.75, 0.336, 0.79, 0.3569, 0.79, 0.3715, 0.75, 0.6215, 0.63, 0.4215, 0.63, 0.4215, 0.7, 0.6215, 0.7, 0.6751, 0.3449, 0.6751, 0.3615, 0.7251, 0.3615, 0.7251, 0.3449, 0.6751, 0.3615, 0.6751, 0.3808, 0.7251, 0.3808, 0.7251, 0.3615, 0.4751, 0.615, 0.4751, 0.5984, 0.5251, 0.5984, 0.5251, 0.615, 0.4215, 0.63, 0.4215, 0.5115, 0.4665, 0.5115, 0.4665, 0.56, 0.5765, 0.56, 0.5765, 0.5115, 0.6215, 0.5115, 0.6215, 0.63, 0.6215, 0.575, 0.6215, 0.625, 1.041, 0.625, 1.041, 0.575, 0.6751, 1.041, 0.7251, 1.041, 0.7105, 1.081, 0.6897, 1.081, 0.6215, 0.3, 0.4215, 0.3, 0.4215, 0.37, 0.6215, 0.37, 0.6751, 0.4015, 0.6751, 0.4215, 0.7251, 0.4215, 0.7251, 0.4015, 0.7251, 0.6546, 0.6751, 0.6546, 0.6751, 0.665, 0.7251, 0.665, 0.7251, 1.041, 0.7251, 0.6215, 0.6751, 0.6215, 0.6751, 1.041, 0.4751, 0.3615, 0.4751, 0.3808, 0.5251, 0.3808, 0.5251, 0.3615, 0.07511, 1.041, 0.07511, 0.6215, 0.1251, 0.6215, 0.1251, 1.041, 0.6215, 0.37, 0.4215, 0.37, 0.4215, 0.3, 0.6215, 0.3, 0.7105, 0.79, 0.6897, 0.79, 0.6751, 0.75, 0.7251, 0.75, 0.4215, 0.37, 0.4215, 0.4885, 0.4665, 0.4885, 0.4665, 0.44, 0.5765, 0.44, 0.5765, 0.4885, 0.6215, 0.4885, 0.6215, 0.37, 0.7251, 0.645, 0.6751, 0.645, 0.6751, 0.6546, 0.7251, 0.6546, 0.7251, 0.75, 0.6751, 0.75, 0.6897, 0.79, 0.7105, 0.79, 0.6215, 0.3, 0.4215, 0.3, 0.4215, 0.37, 0.6215, 0.37, 0.4149, 0.6215, 0.4149, 0.5765, 0.4499, 0.5765, 0.4499, 0.6215, 1.041, 0.625, 1.041, 0.575, 1.081, 0.5895, 1.081, 0.6104, 0.6149, 0.5115, 0.6499, 0.5115, 0.6499, 0.4885, 0.6149, 0.4885, 0.6149, 0.44, 0.5849, 0.44, 0.5849, 0.4885, 0.5499, 0.4885, 0.5499, 0.5115, 0.5849, 0.5115, 0.5849, 0.56, 0.6149, 0.56, 0.6215, 0.575, 0.6215, 0.625, 1.041, 0.625, 1.041, 0.575, 0.3849, 0.5765, 0.3849, 0.4665, 0.4149, 0.4665, 0.4149, 0.5765, 0.4751, 0.625, 0.4751, 0.575, 0.5251, 0.575, 0.5849, 0.63, 0.5849, 0.5115, 0.5499, 0.5115, 0.5499, 0.4885, 0.5249, 0.425, 0.4749, 0.425, 0.4499, 0.4885, 0.4499, 0.5115, 0.4149, 0.5115, 0.4149, 0.63, 0.4449, 0.7, 0.5549, 0.7, 0.5251, 0.625, 0.1849, 0.6215, 0.1849, 0.5765, 0.1499, 0.5765, 0.1499, 0.6215, 0.6215, 0.4885, 0.5765, 0.4885, 0.5765, 0.5115, 0.6215, 0.5115, 1.041, 0.625, 1.081, 0.6104, 1.081, 0.5895, 1.041, 0.575, 0.2751, 0.4011, 0.3251, 0.4011, 0.3251, 0.4115, 0.2751, 0.4115, 0.3849, 0.6215, 0.3849, 0.5765, 0.3499, 0.5765, 0.3499, 0.6215, 0.3499, 0.6215, 0.3499, 0.5765, 0.3849, 0.5765, 0.3849, 0.6215, 0.8751, 0.625, 0.8751, 0.575, 0.8499, 0.5115, 0.8149, 0.5115, 0.8149, 0.63, 0.8449, 0.7, 0.9549, 0.7, 0.9849, 0.63, 0.9251, 0.575, 0.9251, 0.625, 0.9251, 0.75, 0.8751, 0.75, 0.8897, 0.79, 0.9105, 0.79, 0.8751, 0.3449, 0.8751, 0.3615, 0.9251, 0.3615, 0.9251, 0.3449, 1.041, 0.625, 1.041, 0.575, 1.081, 0.5895, 1.081, 0.6104, 1.041, 0.625, 1.041, 0.575, 1.081, 0.5895, 1.081, 0.6104, 0.5103, 0.3569, 0.5103, 0.336, 0.4895, 0.336, 0.4895, 0.3569, 0.8897, 0.3569, 0.8897, 0.336, 0.9105, 0.336, 0.9105, 0.3569, 0.8751, 0.655, 0.8751, 0.6343, 0.9251, 0.6343, 0.9251, 0.655, 0.6149, 0.6215, 0.6149, 0.5765, 0.6499, 0.5765, 0.6499, 0.6215, 0.6499, 0.6215, 0.6499, 0.5765, 0.6149, 0.5765, 0.6149, 0.6215, 0.8149, 0.6215, 0.8149, 0.5765, 0.8499, 0.5765, 0.8499, 0.6215, 0.6215, 0.5115, 0.5765, 0.5115, 0.5765, 0.4885, 0.6215, 0.4885, 0.6215, 0.4885, 0.5765, 0.4885, 0.5765, 0.5115, 0.6215, 0.5115, 0.6215, 0.7, 0.4215, 0.7, 0.4215, 0.63, 0.6215, 0.63, -9.298e-05, 0.5765, -9.298e-05, 0.4665, 0.01491, 0.4665, 0.01491, 0.5765, 0.8149, 0.4885, 0.8149, 0.44, 0.7849, 0.44, 0.7849, 0.4885, 0.7499, 0.4885, 0.7499, 0.5115, 0.7849, 0.5115, 0.7849, 0.56, 0.8149, 0.56, 0.8149, 0.5115, 0.8499, 0.5115, 0.8499, 0.4885, 0.6215, 0.5115, 0.5765, 0.5115, 0.5765, 0.4885, 0.6215, 0.4885, 0.9849, 0.6215, 0.9849, 0.5765, 0.9499, 0.5765, 0.9499, 0.6215, 0.8149, 0.5765, 0.8149, 0.4665, 0.7849, 0.4665, 0.7849, 0.5765, 0.01491, 0.5765, 0.01491, 0.4665, -9.298e-05, 0.4665, -9.298e-05, 0.5765, 0.8499, 0.6215, 0.8499, 0.5765, 0.8149, 0.5765, 0.8149, 0.6215, 0.2749, 0.385, 0.2749, 0.3657, 0.3249, 0.3657, 0.3249, 0.385, 0.4149, 0.4665, 0.4499, 0.4665, 0.4499, 0.4215, 0.4149, 0.4215, 0.4665, 0.4885, 0.4665, 0.5115, 0.4215, 0.5115, 0.4215, 0.4885, 0.2499, 0.4665, 0.2149, 0.4665, 0.2149, 0.4215, 0.2499, 0.4215, 0.3849, 0.4665, 0.3499, 0.4665, 0.3499, 0.4215, 0.3849, 0.4215, 0.4499, 0.4885, 0.4499, 0.5115, 0.4149, 0.5115, 0.4149, 0.56, 0.3849, 0.56, 0.3849, 0.5115, 0.3499, 0.5115, 0.3499, 0.4885, 0.3849, 0.4885, 0.3849, 0.44, 0.4149, 0.44, 0.4149, 0.4885, 0.6749, 0.4115, 0.6749, 0.4215, 0.7249, 0.4215, 0.7249, 0.4115, 0.6215, 0.425, 0.6215, 0.375, 1.041, 0.375, 1.041, 0.425, 0.2749, 0.25, 0.3249, 0.25, 0.3103, 0.21, 0.2895, 0.21, 0.5849, 0.4665, 0.5499, 0.4665, 0.5499, 0.4215, 0.5849, 0.4215, 0.4499, 0.4665, 0.4149, 0.4665, 0.4149, 0.4215, 0.4499, 0.4215, 0.7549, 0.4215, 0.6449, 0.4215, 0.6449, 0.6215, 0.7549, 0.6215, 0.8499, 0.4665, 0.8149, 0.4665, 0.8149, 0.4215, 0.8499, 0.4215, 0.4665, 0.5115, 0.4665, 0.4885, 0.4215, 0.4885, 0.4215, 0.5115, 0.6149, 0.37, 0.6449, 0.3, 0.6749, 0.375, 0.6749, 0.425, 0.6499, 0.4885, 0.6149, 0.4885, 0.07491, 0.4011, 0.1249, 0.4011, 0.1249, 0.3915, 0.07491, 0.3915, 0.9849, 0.5115, 0.9499, 0.5115, 0.9499, 0.4885, 0.9849, 0.4885, 0.9849, 0.44, 0.9999, 0.44, 0.9999, 0.56, 0.9849, 0.56, 0.8149, 0.4885, 0.8149, 0.37, 0.8449, 0.3, 0.8749, 0.375, 0.8749, 0.425, 0.8499, 0.4885, 0.1249, 0.4015, 0.1249, 0.4215, 0.07491, 0.4215, 0.07491, 0.4015, 0.7499, 0.4665, 0.7849, 0.4665, 0.7849, 0.4215, 0.7499, 0.4215, 0.07491, 1.041, 0.07491, 0.6215, 0.1249, 0.6215, 0.1249, 1.041, 0.6215, 0.37, 0.4215, 0.37, 0.4215, 0.4885, 0.4665, 0.4885, 0.4665, 0.44, 0.5765, 0.44, 0.5765, 0.4885, 0.6215, 0.4885, 0.1249, 1.041, 0.1249, 0.6215, 0.07491, 0.6215, 0.07491, 1.041, 0.07491, 0.4115, 0.07491, 0.4215, 0.1249, 0.4215, 0.1249, 0.4115, 0.6215, 0.425, 1.041, 0.425, 1.041, 0.375, 0.6215, 0.375, 0.1103, 1.081, 0.08947, 1.081, 0.07491, 1.041, 0.1249, 1.041, 0.1249, 1.041, 0.07491, 1.041, 0.08947, 1.081, 0.1103, 1.081, 0.5251, 0.6367, 0.4751, 0.6367, 0.4751, 0.645, 0.5251, 0.645, 0.8149, 0.4665, 0.8499, 0.4665, 0.8499, 0.4215, 0.8149, 0.4215, 0.6215, 0.425, 1.041, 0.425, 1.041, 0.375, 0.6215, 0.375, 0.8749, 0.3808, 0.8749, 0.3615, 0.9249, 0.3615, 0.9249, 0.3808, 0.9849, 0.4665, 0.9499, 0.4665, 0.9499, 0.4215, 0.9849, 0.4215, 0.3715, 0.25, 0.3215, 0.25, 0.3215, 0.345, 0.3242, 0.3657, 0.3322, 0.385, 0.3449, 0.4015, 0.3615, 0.4142, 0.3808, 0.4222, 0.4015, 0.425, 0.4215, 0.425, 0.4215, 0.375, 0.4115, 0.375, 0.4011, 0.3736, 0.3915, 0.3696, 0.3832, 0.3632, 0.3768, 0.355, 0.3728, 0.3453, 0.3715, 0.335, 0.6149, 0.5765, 0.6149, 0.4665, 0.5849, 0.4665, 0.5849, 0.5765, 0.2897, 0.6104, 0.3105, 0.6104, 0.3105, 0.5895, 0.2897, 0.5895, 0.6215, 0.575, 0.6215, 0.625, 1.041, 0.625, 1.041, 0.575, 0.9249, 0.3832, 0.8749, 0.3832, 0.8749, 0.3915, 0.9249, 0.3915, 0.5103, 1.081, 0.4895, 1.081, 0.4749, 1.041, 0.5249, 1.041, 0.07491, 0.4015, 0.07491, 0.3808, 0.1249, 0.3808, 0.1249, 0.4015, 0.6215, 0.63, 0.4215, 0.63, 0.4215, 0.7, 0.6215, 0.7, 0.1549, 0.7, 0.04491, 0.7, 0.07511, 0.625, 0.1251, 0.625, 0.1849, 0.63, 0.1249, 0.345, 0.07491, 0.345, 0.07491, 0.25, 0.1249, 0.25, 0.07511, 0.3615, 0.07511, 0.3808, 0.1251, 0.3808, 0.1251, 0.3615, 0.3249, 0.4015, 0.3249, 0.4215, 0.2749, 0.4215, 0.2749, 0.4015, 1.081, 0.4104, 1.041, 0.425, 1.041, 0.375, 1.081, 0.3895, 0.9249, 1.041, 0.9249, 0.6215, 0.8749, 0.6215, 0.8749, 1.041, 0.4749, 1.041, 0.4749, 0.6215, 0.5249, 0.6215, 0.5249, 1.041, 0.3249, 1.041, 0.2749, 1.041, 0.2895, 1.081, 0.3103, 1.081, 0.9249, 0.3453, 0.8749, 0.3453, 0.8749, 0.355, 0.9249, 0.355, 0.07491, 0.4015, 0.07491, 0.385, 0.1249, 0.385, 0.1249, 0.4015, 0.3915, 0.3696, 0.4011, 0.3736, 0.4115, 0.375, 0.4215, 0.375, 0.4215, 0.425, 0.4015, 0.425, 0.3808, 0.4222, 0.3615, 0.4142, 0.3449, 0.4015, 0.3322, 0.385, 0.3242, 0.3657, 0.3215, 0.345, 0.3215, 0.25, 0.3715, 0.25, 0.3715, 0.335, 0.3728, 0.3453, 0.3768, 0.355, 0.3832, 0.3632, 0.9249, 0.345, 0.8749, 0.345, 0.8749, 0.25, 0.9249, 0.25, 0.6215, 0.63, 0.4215, 0.63, 0.4215, 0.7, 0.6215, 0.7, 0.4665, 0.4885, 0.4215, 0.4885, 0.4215, 0.37, 0.6215, 0.37, 0.6215, 0.4885, 0.5765, 0.4885, 0.5765, 0.44, 0.4665, 0.44, 0.3715, 0.25, 0.3715, 0.335, 0.3728, 0.3453, 0.3768, 0.355, 0.3832, 0.3632, 0.3915, 0.3696, 0.4011, 0.3736, 0.4115, 0.375, 0.4215, 0.375, 0.4215, 0.425, 0.4015, 0.425, 0.3808, 0.4222, 0.3615, 0.4142, 0.3449, 0.4015, 0.3322, 0.385, 0.3242, 0.3657, 0.3215, 0.345, 0.3215, 0.25, 0.7251, 0.4115, 0.7251, 0.4215, 0.6751, 0.4215, 0.6751, 0.4115, 0.3251, 0.75, 0.2751, 0.75, 0.2751, 0.655, 0.3251, 0.655, 0.4751, 0.3449, 0.4751, 0.3615, 0.5251, 0.3615, 0.5251, 0.3449, 0.7251, 0.6367, 0.6751, 0.6367, 0.6751, 0.645, 0.7251, 0.645, 0.3242, 0.3657, 0.3322, 0.385, 0.3449, 0.4015, 0.3615, 0.4142, 0.3808, 0.4222, 0.4015, 0.425, 0.4215, 0.425, 0.4215, 0.375, 0.4115, 0.375, 0.4011, 0.3736, 0.3915, 0.3696, 0.3832, 0.3632, 0.3768, 0.355, 0.3728, 0.3453, 0.3715, 0.335, 0.3715, 0.25, 0.3215, 0.25, 0.3215, 0.345, 0.1251, 0.4015, 0.1251, 0.3808, 0.07511, 0.3808, 0.07511, 0.4015, 0.2749, 0.3615, 0.2749, 0.3449, 0.3249, 0.3449, 0.3249, 0.3615, 0.6749, 0.4015, 0.6749, 0.3808, 0.7249, 0.3808, 0.7249, 0.4015, 0.3103, 0.3569, 0.3103, 0.336, 0.2895, 0.336, 0.2895, 0.3569, 0.2749, 0.4015, 0.2749, 0.385, 0.3249, 0.385, 0.3249, 0.4015, 1.081, 0.4104, 1.081, 0.3895, 1.041, 0.375, 1.041, 0.425, 0.5103, 0.3895, 0.4895, 0.3895, 0.4895, 0.4104, 0.5103, 0.4104, 0.2749, 0.3808, 0.2749, 0.3615, 0.3249, 0.3615, 0.3249, 0.3808, 0.5249, 1.041, 0.4749, 1.041, 0.4895, 1.081, 0.5103, 1.081, 0.4749, 0.3808, 0.4749, 0.3615, 0.5249, 0.3615, 0.5249, 0.3808, 0.6215, 0.7, 0.4215, 0.7, 0.4215, 0.63, 0.6215, 0.63, 0.3251, 0.6367, 0.2751, 0.6367, 0.2751, 0.645, 0.3251, 0.645, 0.3549, 0.7, 0.3251, 0.625, 0.3251, 0.575, 0.3849, 0.5115, 0.3849, 0.63, 0.8749, 0.25, 0.9249, 0.25, 0.9103, 0.21, 0.8895, 0.21, 0.3249, 0.3832, 0.2749, 0.3832, 0.2749, 0.3915, 0.3249, 0.3915, 0.4749, 0.4015, 0.4749, 0.385, 0.5249, 0.385, 0.5249, 0.4015, 0.1249, 0.375, 0.1549, 0.3, 0.1849, 0.37, 0.1249, 0.425, 0.6215, 0.425, 1.041, 0.425, 1.041, 0.375, 0.6215, 0.375, 0.6215, 0.3, 0.4215, 0.3, 0.4215, 0.37, 0.6215, 0.37, 0.4749, 0.4215, 0.4749, 0.4015, 0.5249, 0.4015, 0.5249, 0.4215, 0.4499, 0.6215, 0.4499, 0.5765, 0.4149, 0.5765, 0.4149, 0.6215, 0.9105, 0.79, 0.8897, 0.79, 0.8751, 0.75, 0.9251, 0.75, 0.8751, 1.041, 0.8751, 0.6215, 0.9251, 0.6215, 0.9251, 1.041, 0.1249, 0.3832, 0.07491, 0.3832, 0.07491, 0.3915, 0.1249, 0.3915, 0.3715, 0.25, 0.3215, 0.25, 0.3215, 0.345, 0.3242, 0.3657, 0.3322, 0.385, 0.3449, 0.4015, 0.3615, 0.4142, 0.3808, 0.4222, 0.4015, 0.425, 0.4215, 0.425, 0.4215, 0.375, 0.4115, 0.375, 0.4011, 0.3736, 0.3915, 0.3696, 0.3832, 0.3632, 0.3768, 0.355, 0.3728, 0.3453, 0.3715, 0.335, 0.2749, 0.4015, 0.2749, 0.3808, 0.3249, 0.3808, 0.3249, 0.4015, 0.3249, 0.345, 0.3249, 0.3657, 0.2749, 0.3657, 0.2749, 0.345, 0.4749, 0.3615, 0.4749, 0.3449, 0.5249, 0.3449, 0.5249, 0.3615, 0.7249, 0.345, 0.7249, 0.3657, 0.6749, 0.3657, 0.6749, 0.345, 0.1499, 0.4885, 0.1849, 0.4885, 0.1849, 0.37, 0.1249, 0.425, 0.07491, 0.425, 0.07491, 0.375, 0.1249, 0.375, 0.1549, 0.3, 0.04491, 0.3, 0.01491, 0.37, 0.01491, 0.4885, 0.04991, 0.4885, 0.04991, 0.5115, 0.01491, 0.5115, 0.01491, 0.63, 0.04491, 0.7, 0.1549, 0.7, 0.1849, 0.63, 0.1251, 0.625, 0.07511, 0.625, 0.07511, 0.575, 0.1251, 0.575, 0.1849, 0.5115, 0.1499, 0.5115, 0.2749, 0.425, 0.2749, 0.375, 0.3249, 0.375, 0.3249, 0.425, 0.3499, 0.4885, 0.3849, 0.4885, 0.3849, 0.37, 0.3549, 0.3, 0.2449, 0.3, 0.2149, 0.37, 0.2149, 0.4885, 0.2499, 0.4885, 0.7249, 0.3453, 0.6749, 0.3453, 0.6749, 0.355, 0.7249, 0.355, 0.2751, 0.615, 0.2751, 0.5984, 0.3251, 0.5984, 0.3251, 0.615, 0.5765, 0.56, 0.4665, 0.56, 0.4665, 0.44, 0.5765, 0.44, 0.7249, 0.355, 0.6749, 0.355, 0.6749, 0.3632, 0.7249, 0.3632, 0.5249, 0.355, 0.4749, 0.355, 0.4749, 0.3632, 0.5249, 0.3632, 0.07511, 0.3449, 0.07511, 0.3615, 0.1251, 0.3615, 0.1251, 0.3449, 0.5249, 0.3832, 0.4749, 0.3832, 0.4749, 0.3915, 0.5249, 0.3915, 0.6749, 1.041, 0.6749, 0.6215, 0.7249, 0.6215, 0.7249, 1.041, 0.3715, 0.25, 0.3715, 0.335, 0.3728, 0.3453, 0.3768, 0.355, 0.3832, 0.3632, 0.3915, 0.3696, 0.4011, 0.3736, 0.4115, 0.375, 0.4215, 0.375, 0.4215, 0.425, 0.4015, 0.425, 0.3808, 0.4222, 0.3615, 0.4142, 0.3449, 0.4015, 0.3322, 0.385, 0.3242, 0.3657, 0.3215, 0.345, 0.3215, 0.25, 0.4665, 0.4885, 0.4665, 0.5115, 0.4215, 0.5115, 0.4215, 0.4885, 0.7249, 1.041, 0.7249, 0.6215, 0.6749, 0.6215, 0.6749, 1.041, 0.6751, 0.575, 0.6149, 0.63, 0.6149, 0.5115, 0.6499, 0.5115, 0.6499, 0.4885, 0.6749, 0.425, 0.7249, 0.425, 0.7249, 0.375, 0.6749, 0.375, 0.6449, 0.3, 0.7549, 0.3, 0.7849, 0.37, 0.7849, 0.4885, 0.7499, 0.4885, 0.7499, 0.5115, 0.7849, 0.5115, 0.7849, 0.63, 0.7549, 0.7, 0.6449, 0.7, 0.6751, 0.625, 0.7251, 0.625, 0.7251, 0.575, 0.6449, 0.7, 0.6149, 0.63, 0.6751, 0.575, 0.6751, 0.625, 0.3499, 0.4665, 0.3849, 0.4665, 0.3849, 0.4215, 0.3499, 0.4215, 0.6215, 0.63, 0.6215, 0.5115, 0.5765, 0.5115, 0.5765, 0.56, 0.4665, 0.56, 0.4665, 0.5115, 0.4215, 0.5115, 0.4215, 0.63, 0.6749, 0.3808, 0.6749, 0.3615, 0.7249, 0.3615, 0.7249, 0.3808, 0.5105, 1.081, 0.4897, 1.081, 0.4751, 1.041, 0.5251, 1.041, 0.7103, 1.081, 0.6895, 1.081, 0.6749, 1.041, 0.7249, 1.041, 0.07491, 0.3615, 0.07491, 0.3449, 0.1249, 0.3449, 0.1249, 0.3615, 0.6749, 0.3615, 0.6749, 0.3449, 0.7249, 0.3449, 0.7249, 0.3615, 0.4749, 0.4015, 0.4749, 0.3808, 0.5249, 0.3808, 0.5249, 0.4015, 0.3715, 0.25, 0.3215, 0.25, 0.3215, 0.345, 0.3242, 0.3657, 0.3322, 0.385, 0.3449, 0.4015, 0.3615, 0.4142, 0.3808, 0.4222, 0.4015, 0.425, 0.4215, 0.425, 0.4215, 0.375, 0.4115, 0.375, 0.4011, 0.3736, 0.3915, 0.3696, 0.3832, 0.3632, 0.3768, 0.355, 0.3728, 0.3453, 0.3715, 0.335, 0.3251, 0.665, 0.2751, 0.665, 0.2751, 0.75, 0.3251, 0.75, 0.9249, 1.041, 0.8749, 1.041, 0.8895, 1.081, 0.9103, 1.081, 0.8749, 0.4015, 0.8749, 0.385, 0.9249, 0.385, 0.9249, 0.4015, 0.3249, 0.3453, 0.2749, 0.3453, 0.2749, 0.355, 0.3249, 0.355, 0.7249, 0.4011, 0.6749, 0.4011, 0.6749, 0.4115, 0.7249, 0.4115, 0.6749, 0.25, 0.7249, 0.25, 0.7103, 0.21, 0.6895, 0.21, 0.7103, 0.3569, 0.7103, 0.336, 0.6895, 0.336, 0.6895, 0.3569, 0.1849, 0.37, 0.1549, 0.3, 0.1249, 0.375, 0.1249, 0.425, 0.6749, 0.3453, 0.7249, 0.3453, 0.7249, 0.335, 0.6749, 0.335, 0.3249, 0.4011, 0.2749, 0.4011, 0.2749, 0.4115, 0.3249, 0.4115, 0.7249, 0.3915, 0.6749, 0.3915, 0.6749, 0.4011, 0.7249, 0.4011, 0.6215, 0.425, 0.6215, 0.375, 1.041, 0.375, 1.041, 0.425, 0.2449, 0.6215, 0.2449, 0.4215, 0.3549, 0.4215, 0.3549, 0.6215, 0.9251, 0.665, 0.8751, 0.665, 0.8751, 0.75, 0.9251, 0.75, 0.8749, 0.3615, 0.8749, 0.3449, 0.9249, 0.3449, 0.9249, 0.3615, 0.9249, 0.4015, 0.9249, 0.4215, 0.8749, 0.4215, 0.8749, 0.4015, 0.8749, 0.4115, 0.8749, 0.4215, 0.9249, 0.4215, 0.9249, 0.4115, 0.5849, 0.5765, 0.5849, 0.4665, 0.6149, 0.4665, 0.6149, 0.5765, 0.7849, 0.4665, 0.7499, 0.4665, 0.7499, 0.4215, 0.7849, 0.4215, 0.07511, 0.655, 0.07511, 0.6343, 0.1251, 0.6343, 0.1251, 0.655, 0.3728, 0.3453, 0.3768, 0.355, 0.3832, 0.3632, 0.3915, 0.3696, 0.4011, 0.3736, 0.4115, 0.375, 0.4215, 0.375, 0.4215, 0.425, 0.4015, 0.425, 0.3808, 0.4222, 0.3615, 0.4142, 0.3449, 0.4015, 0.3322, 0.385, 0.3242, 0.3657, 0.3215, 0.345, 0.3215, 0.25, 0.3715, 0.25, 0.3715, 0.335, 0.1251, 0.4115, 0.1251, 0.4215, 0.07511, 0.4215, 0.07511, 0.4115, 1.081, 0.4104, 1.081, 0.3895, 1.041, 0.375, 1.041, 0.425, 0.7849, 0.5765, 0.7849, 0.4665, 0.8149, 0.4665, 0.8149, 0.5765, 0.5251, 1.041, 0.5251, 0.6215, 0.4751, 0.6215, 0.4751, 1.041, 0.5849, 0.5115, 0.5849, 0.63, 0.5251, 0.625, 0.5251, 0.575, 0.4751, 0.575, 0.4149, 0.5115, 0.4499, 0.5115, 0.4499, 0.4885, 0.4749, 0.425, 0.5249, 0.425, 0.5499, 0.4885, 0.5499, 0.5115, 0.4751, 0.6343, 0.4751, 0.615, 0.5251, 0.615, 0.5251, 0.6343, 0.3569, 0.21, 0.336, 0.21, 0.3215, 0.25, 0.3715, 0.25, 0.3103, 0.3895, 0.2895, 0.3895, 0.2895, 0.4104, 0.3103, 0.4104, 0.3549, 0.4215, 0.2449, 0.4215, 0.2449, 0.6215, 0.3549, 0.6215, 1.081, 0.4104, 1.041, 0.425, 1.041, 0.375, 1.081, 0.3895, 0.6897, 1.081, 0.7105, 1.081, 0.7251, 1.041, 0.6751, 1.041, 0.9103, 0.3569, 0.9103, 0.336, 0.8895, 0.336, 0.8895, 0.3569, 0.07491, 0.3453, 0.1249, 0.3453, 0.1249, 0.335, 0.07491, 0.335, 0.6215, 0.425, 0.6215, 0.375, 1.041, 0.375, 1.041, 0.425, 0.5251, 0.4011, 0.4751, 0.4011, 0.4751, 0.3915, 0.5251, 0.3915, 0.6749, 0.4015, 0.6749, 0.385, 0.7249, 0.385, 0.7249, 0.4015, 0.6215, 0.7, 0.4215, 0.7, 0.4215, 0.63, 0.6215, 0.63, 0.6215, 0.63, 0.4215, 0.63, 0.4215, 0.7, 0.6215, 0.7, 0.3569, 0.21, 0.3715, 0.25, 0.3215, 0.25, 0.336, 0.21, 0.2149, 0.5765, 0.2149, 0.4665, 0.1849, 0.4665, 0.1849, 0.5765, 0.1849, 0.5765, 0.1849, 0.4665, 0.2149, 0.4665, 0.2149, 0.5765, 1.081, 0.4104, 1.041, 0.425, 1.041, 0.375, 1.081, 0.3895, 0.2895, 0.21, 0.3103, 0.21, 0.3249, 0.25, 0.2749, 0.25, 0.3569, 0.21, 0.3715, 0.25, 0.3215, 0.25, 0.336, 0.21, 0.07511, 0.4015, 0.07511, 0.4215, 0.1251, 0.4215, 0.1251, 0.4015, 0.5549, 0.7, 0.5849, 0.63, 0.5251, 0.575, 0.5251, 0.625, 0.3569, 0.21, 0.3715, 0.25, 0.3215, 0.25, 0.336, 0.21, 1.081, 0.4104, 1.041, 0.425, 1.041, 0.375, 1.081, 0.3895, 0.4749, 0.25, 0.5249, 0.25, 0.5103, 0.21, 0.4895, 0.21, 1.081, 0.4104, 1.081, 0.3895, 1.041, 0.375, 1.041, 0.425, 0.8895, 0.21, 0.9103, 0.21, 0.9249, 0.25, 0.8749, 0.25, 0.3569, 0.21, 0.336, 0.21, 0.3215, 0.25, 0.3715, 0.25, 0.9549, 0.4215, 0.8449, 0.4215, 0.8449, 0.6215, 0.9549, 0.6215, 0.4449, 0.6215, 0.4449, 0.4215, 0.5549, 0.4215, 0.5549, 0.6215, 0.5251, 0.3915, 0.4751, 0.3915, 0.4751, 0.3832, 0.5251, 0.3832, 0.3215, 0.25, 0.3215, 0.345, 0.3242, 0.3657, 0.3322, 0.385, 0.3449, 0.4015, 0.3615, 0.4142, 0.3808, 0.4222, 0.4015, 0.425, 0.4215, 0.425, 0.4215, 0.375, 0.4115, 0.375, 0.4011, 0.3736, 0.3915, 0.3696, 0.3832, 0.3632, 0.3768, 0.355, 0.3728, 0.3453, 0.3715, 0.335, 0.3715, 0.25, 0.6449, 0.6215, 0.6449, 0.4215, 0.7549, 0.4215, 0.7549, 0.6215, 0.07511, 1.041, 0.1251, 1.041, 0.1105, 1.081, 0.08967, 1.081, 0.1251, 0.6367, 0.07511, 0.6367, 0.07511, 0.645, 0.1251, 0.645, 0.08967, 0.6104, 0.1105, 0.6104, 0.1105, 0.5895, 0.08967, 0.5895, 0.3569, 0.21, 0.336, 0.21, 0.3215, 0.25, 0.3715, 0.25, 0.5499, 0.4665, 0.5849, 0.4665, 0.5849, 0.4215, 0.5499, 0.4215, 1.081, 0.4104, 1.081, 0.3895, 1.041, 0.375, 1.041, 0.425, 0.01491, 0.5115, 0.04991, 0.5115, 0.04991, 0.4885, 0.01491, 0.4885, 0.01491, 0.44, -9.298e-05, 0.44, -9.298e-05, 0.56, 0.01491, 0.56, 0.3715, 0.75, 0.3215, 0.75, 0.3215, 0.655, 0.3242, 0.6343, 0.3322, 0.615, 0.3449, 0.5984, 0.3615, 0.5857, 0.3808, 0.5777, 0.4015, 0.575, 0.4215, 0.575, 0.4215, 0.625, 0.4115, 0.625, 0.4011, 0.6263, 0.3915, 0.6303, 0.3832, 0.6367, 0.3768, 0.645, 0.3728, 0.6546, 0.3715, 0.665, 0.1251, 0.6546, 0.07511, 0.6546, 0.07511, 0.665, 0.1251, 0.665, 0.4749, 0.4115, 0.4749, 0.4215, 0.5249, 0.4215, 0.5249, 0.4115, 0.6215, 0.63, 0.6215, 0.5115, 0.5765, 0.5115, 0.5765, 0.56, 0.4665, 0.56, 0.4665, 0.5115, 0.4215, 0.5115, 0.4215, 0.63, 0.4665, 0.5115, 0.4665, 0.4885, 0.4215, 0.4885, 0.4215, 0.5115, 0.2897, 1.081, 0.3105, 1.081, 0.3251, 1.041, 0.2751, 1.041, 0.1249, 0.25, 0.07491, 0.25, 0.07491, 0.335, 0.1249, 0.335, 0.1251, 0.665, 0.07511, 0.665, 0.07511, 0.75, 0.1251, 0.75, 0.1249, 0.355, 0.07491, 0.355, 0.07491, 0.3632, 0.1249, 0.3632, 0.6215, 0.37, 0.4215, 0.37, 0.4215, 0.4885, 0.4665, 0.4885, 0.4665, 0.44, 0.5765, 0.44, 0.5765, 0.4885, 0.6215, 0.4885, 0.07511, 0.6546, 0.1251, 0.6546, 0.1251, 0.645, 0.07511, 0.645, 0.6215, 0.3, 0.4215, 0.3, 0.4215, 0.37, 0.6215, 0.37, 0.2751, 1.041, 0.3251, 1.041, 0.3105, 1.081, 0.2897, 1.081, 0.9249, 0.3915, 0.8749, 0.3915, 0.8749, 0.4011, 0.9249, 0.4011, 0.6499, 0.4885, 0.6499, 0.5115, 0.6149, 0.5115, 0.6149, 0.56, 0.5849, 0.56, 0.5849, 0.5115, 0.5499, 0.5115, 0.5499, 0.4885, 0.5849, 0.4885, 0.5849, 0.44, 0.6149, 0.44, 0.6149, 0.4885, 0.6499, 0.4665, 0.6149, 0.4665, 0.6149, 0.4215, 0.6499, 0.4215, 0.3569, 0.79, 0.336, 0.79, 0.3215, 0.75, 0.3715, 0.75, 1.041, 0.625, 1.081, 0.6104, 1.081, 0.5895, 1.041, 0.575, 0.8751, 1.041, 0.9251, 1.041, 0.9105, 1.081, 0.8897, 1.081, 0.01491, 0.6215, 0.01491, 0.5765, 0.04991, 0.5765, 0.04991, 0.6215, 0.3768, 0.645, 0.3832, 0.6367, 0.3915, 0.6303, 0.4011, 0.6263, 0.4115, 0.625, 0.4215, 0.625, 0.4215, 0.575, 0.4015, 0.575, 0.3808, 0.5777, 0.3615, 0.5857, 0.3449, 0.5984, 0.3322, 0.615, 0.3242, 0.6343, 0.3215, 0.655, 0.3215, 0.75, 0.3715, 0.75, 0.3715, 0.665, 0.3728, 0.6546, 0.6215, 0.575, 1.041, 0.575, 1.041, 0.625, 0.6215, 0.625, 0.8751, 0.4011, 0.9251, 0.4011, 0.9251, 0.4115, 0.8751, 0.4115, 0.5251, 0.6546, 0.4751, 0.6546, 0.4751, 0.665, 0.5251, 0.665, 0.2751, 1.041, 0.2751, 0.6215, 0.3251, 0.6215, 0.3251, 1.041, 0.2751, 0.4015, 0.2751, 0.4215, 0.3251, 0.4215, 0.3251, 0.4015, 0.3449, 0.5984, 0.3615, 0.5857, 0.3808, 0.5777, 0.4015, 0.575, 0.4215, 0.575, 0.4215, 0.625, 0.4115, 0.625, 0.4011, 0.6263, 0.3915, 0.6303, 0.3832, 0.6367, 0.3768, 0.645, 0.3728, 0.6546, 0.3715, 0.665, 0.3715, 0.75, 0.3215, 0.75, 0.3215, 0.655, 0.3242, 0.6343, 0.3322, 0.615, 0.3549, 0.7, 0.3849, 0.63, 0.3849, 0.5115, 0.3251, 0.575, 0.3251, 0.625, 0.2751, 0.625, 0.6215, 0.37, 0.4215, 0.37, 0.4215, 0.3, 0.6215, 0.3, 0.6215, 0.5115, 0.5765, 0.5115, 0.5765, 0.4885, 0.6215, 0.4885, 0.5251, 0.625, 0.5849, 0.63, 0.5549, 0.7, 0.4449, 0.7, 0.4149, 0.63, 0.4149, 0.5115, 0.4751, 0.575, 0.4751, 0.625, 0.3251, 0.645, 0.2751, 0.645, 0.2751, 0.6546, 0.3251, 0.6546, 0.3251, 0.4011, 0.2751, 0.4011, 0.2751, 0.3915, 0.3251, 0.3915, 0.3251, 0.75, 0.2751, 0.75, 0.2897, 0.79, 0.3105, 0.79, 0.4215, 0.63, 0.4215, 0.5115, 0.4665, 0.5115, 0.4665, 0.56, 0.5765, 0.56, 0.5765, 0.5115, 0.6215, 0.5115, 0.6215, 0.63, 0.5249, 0.4011, 0.4749, 0.4011, 0.4749, 0.4115, 0.5249, 0.4115, 0.6215, 0.37, 0.4215, 0.37, 0.4215, 0.3, 0.6215, 0.3, 0.2751, 0.3615, 0.2751, 0.3808, 0.3251, 0.3808, 0.3251, 0.3615, 0.7249, 0.345, 0.6749, 0.345, 0.6749, 0.25, 0.7249, 0.25, 0.6215, 0.425, 0.6215, 0.375, 1.041, 0.375, 1.041, 0.425, 0.3251, 0.4015, 0.3251, 0.3808, 0.2751, 0.3808, 0.2751, 0.4015, 0.4897, 0.3569, 0.4897, 0.336, 0.5105, 0.336, 0.5105, 0.3569, 0.6215, 0.575, 1.041, 0.575, 1.041, 0.625, 0.6215, 0.625, 0.6895, 0.21, 0.7103, 0.21, 0.7249, 0.25, 0.6749, 0.25, 0.3569, 0.79, 0.336, 0.79, 0.3215, 0.75, 0.3715, 0.75, 0.5249, 0.25, 0.4749, 0.25, 0.4749, 0.335, 0.5249, 0.335, 0.5251, 0.4115, 0.5251, 0.4215, 0.4751, 0.4215, 0.4751, 0.4115, 0.7249, 0.4015, 0.7249, 0.4215, 0.6749, 0.4215, 0.6749, 0.4015, 0.4215, 0.625, 0.4115, 0.625, 0.4011, 0.6263, 0.3915, 0.6303, 0.3832, 0.6367, 0.3768, 0.645, 0.3728, 0.6546, 0.3715, 0.665, 0.3715, 0.75, 0.3215, 0.75, 0.3215, 0.655, 0.3242, 0.6343, 0.3322, 0.615, 0.3449, 0.5984, 0.3615, 0.5857, 0.3808, 0.5777, 0.4015, 0.575, 0.4215, 0.575, 0.3569, 0.21, 0.3715, 0.25, 0.3215, 0.25, 0.336, 0.21, 0.3715, 0.75, 0.3715, 0.665, 0.3728, 0.6546, 0.3768, 0.645, 0.3832, 0.6367, 0.3915, 0.6303, 0.4011, 0.6263, 0.4115, 0.625, 0.4215, 0.625, 0.4215, 0.575, 0.4015, 0.575, 0.3808, 0.5777, 0.3615, 0.5857, 0.3449, 0.5984, 0.3322, 0.615, 0.3242, 0.6343, 0.3215, 0.655, 0.3215, 0.75, 0.6215, 0.63, 0.4215, 0.63, 0.4215, 0.7, 0.6215, 0.7, 0.2751, 0.6343, 0.2751, 0.615, 0.3251, 0.615, 0.3251, 0.6343, 0.5549, 0.4215, 0.4449, 0.4215, 0.4449, 0.6215, 0.5549, 0.6215, 0.9251, 0.75, 0.8751, 0.75, 0.8751, 0.655, 0.9251, 0.655, 0.6215, 0.7, 0.4215, 0.7, 0.4215, 0.63, 0.6215, 0.63, 0.04991, 0.4885, 0.04991, 0.5115, 0.01491, 0.5115, 0.01491, 0.56, -9.298e-05, 0.56, -9.298e-05, 0.44, 0.01491, 0.44, 0.01491, 0.4885, 0.01491, 0.63, 0.01491, 0.5115, 0.04991, 0.5115, 0.04991, 0.4885, 0.01491, 0.4885, 0.01491, 0.37, 0.04491, 0.3, 0.1549, 0.3, 0.1249, 0.375, 0.07491, 0.375, 0.07491, 0.425, 0.1249, 0.425, 0.1849, 0.37, 0.1849, 0.4885, 0.1499, 0.4885, 0.1499, 0.5115, 0.1849, 0.5115, 0.1849, 0.63, 0.1251, 0.625, 0.1251, 0.575, 0.07511, 0.575, 0.07511, 0.625, 0.04491, 0.7, 0.5251, 0.4015, 0.5251, 0.3808, 0.4751, 0.3808, 0.4751, 0.4015, 0.3569, 0.21, 0.336, 0.21, 0.3215, 0.25, 0.3715, 0.25, 0.6215, 0.575, 1.041, 0.575, 1.041, 0.625, 0.6215, 0.625, 0.5251, 0.75, 0.4751, 0.75, 0.4751, 0.655, 0.5251, 0.655, 0.5765, 0.56, 0.4665, 0.56, 0.4665, 0.5115, 0.4215, 0.5115, 0.4215, 0.63, 0.6215, 0.63, 0.6215, 0.5115, 0.5765, 0.5115, 0.4215, 0.37, 0.6215, 0.37, 0.6215, 0.4885, 0.5765, 0.4885, 0.5765, 0.44, 0.4665, 0.44, 0.4665, 0.4885, 0.4215, 0.4885, 0.6215, 0.575, 1.041, 0.575, 1.041, 0.625, 0.6215, 0.625, 0.8749, 0.385, 0.8749, 0.3657, 0.9249, 0.3657, 0.9249, 0.385, 0.4011, 0.6263, 0.3915, 0.6303, 0.3832, 0.6367, 0.3768, 0.645, 0.3728, 0.6546, 0.3715, 0.665, 0.3715, 0.75, 0.3215, 0.75, 0.3215, 0.655, 0.3242, 0.6343, 0.3322, 0.615, 0.3449, 0.5984, 0.3615, 0.5857, 0.3808, 0.5777, 0.4015, 0.575, 0.4215, 0.575, 0.4215, 0.625, 0.4115, 0.625, 0.6897, 0.6104, 0.7105, 0.6104, 0.7105, 0.5895, 0.6897, 0.5895, 0.7251, 0.3915, 0.6751, 0.3915, 0.6751, 0.3832, 0.7251, 0.3832, 0.3808, 0.5777, 0.3615, 0.5857, 0.3449, 0.5984, 0.3322, 0.615, 0.3242, 0.6343, 0.3215, 0.655, 0.3215, 0.75, 0.3715, 0.75, 0.3715, 0.665, 0.3728, 0.6546, 0.3768, 0.645, 0.3832, 0.6367, 0.3915, 0.6303, 0.4011, 0.6263, 0.4115, 0.625, 0.4215, 0.625, 0.4215, 0.575, 0.4015, 0.575, 0.6751, 1.041, 0.6751, 0.6215, 0.7251, 0.6215, 0.7251, 1.041, 0.7103, 0.3895, 0.6895, 0.3895, 0.6895, 0.4104, 0.7103, 0.4104, 0.6215, 0.7, 0.4215, 0.7, 0.4215, 0.63, 0.6215, 0.63, 1.041, 0.625, 1.041, 0.575, 1.081, 0.5895, 1.081, 0.6104, 0.3249, 0.355, 0.2749, 0.355, 0.2749, 0.3632, 0.3249, 0.3632, 0.4751, 0.655, 0.4751, 0.6343, 0.5251, 0.6343, 0.5251, 0.655, 0.5765, 0.44, 0.4665, 0.44, 0.4665, 0.4885, 0.4215, 0.4885, 0.4215, 0.37, 0.6215, 0.37, 0.6215, 0.4885, 0.5765, 0.4885, 0.7251, 0.665, 0.6751, 0.665, 0.6751, 0.75, 0.7251, 0.75, 0.8897, 1.081, 0.9105, 1.081, 0.9251, 1.041, 0.8751, 1.041, 0.9251, 0.575, 0.8751, 0.575, 0.8499, 0.5115, 0.8499, 0.4885, 0.8749, 0.425, 0.9249, 0.425, 0.9249, 0.375, 0.8749, 0.375, 0.8449, 0.3, 0.9549, 0.3, 0.9849, 0.37, 0.9849, 0.4885, 0.9499, 0.4885, 0.9499, 0.5115, 0.9849, 0.5115, 0.7251, 0.4015, 0.7251, 0.3808, 0.6751, 0.3808, 0.6751, 0.4015, 0.4751, 1.041, 0.4751, 0.6215, 0.5251, 0.6215, 0.5251, 1.041, 0.3103, 1.081, 0.2895, 1.081, 0.2749, 1.041, 0.3249, 1.041, 0.6215, 0.37, 0.4215, 0.37, 0.4215, 0.3, 0.6215, 0.3, 0.6215, 0.63, 0.4215, 0.63, 0.4215, 0.5115, 0.4665, 0.5115, 0.4665, 0.56, 0.5765, 0.56, 0.5765, 0.5115, 0.6215, 0.5115, 0.3215, 0.75, 0.336, 0.79, 0.3569, 0.79, 0.3715, 0.75, 0.9251, 1.041, 0.9251, 0.6215, 0.8751, 0.6215, 0.8751, 1.041, 0.6215, 0.575, 1.041, 0.575, 1.041, 0.625, 0.6215, 0.625, 0.2499, 0.6215, 0.2499, 0.5765, 0.2149, 0.5765, 0.2149, 0.6215, 0.4665, 0.4885, 0.4215, 0.4885, 0.4215, 0.37, 0.6215, 0.37, 0.6215, 0.4885, 0.5765, 0.4885, 0.5765, 0.44, 0.4665, 0.44, 0.6215, 0.37, 0.6215, 0.4885, 0.5765, 0.4885, 0.5765, 0.44, 0.4665, 0.44, 0.4665, 0.4885, 0.4215, 0.4885, 0.4215, 0.37, 0.1499, 0.6215, 0.1499, 0.5765, 0.1849, 0.5765, 0.1849, 0.6215, 0.8749, 0.375, 0.9249, 0.375, 0.9849, 0.37, 0.9549, 0.3, 0.8449, 0.3, 0.8149, 0.37, 0.8149, 0.4885, 0.8749, 0.425, 0.3715, 0.75, 0.3215, 0.75, 0.3215, 0.655, 0.3242, 0.6343, 0.3322, 0.615, 0.3449, 0.5984, 0.3615, 0.5857, 0.3808, 0.5777, 0.4015, 0.575, 0.4215, 0.575, 0.4215, 0.625, 0.4115, 0.625, 0.4011, 0.6263, 0.3915, 0.6303, 0.3832, 0.6367, 0.3768, 0.645, 0.3728, 0.6546, 0.3715, 0.665, 0.8751, 0.4015, 0.8751, 0.4215, 0.9251, 0.4215, 0.9251, 0.4015, 0.7499, 0.6215, 0.7499, 0.5765, 0.7849, 0.5765, 0.7849, 0.6215, 0.9251, 0.6546, 0.8751, 0.6546, 0.8751, 0.665, 0.9251, 0.665, 0.08947, 0.21, 0.1103, 0.21, 0.1249, 0.25, 0.07491, 0.25, 0.2149, 0.6215, 0.2149, 0.5765, 0.2499, 0.5765, 0.2499, 0.6215, 0.3251, 1.041, 0.3251, 0.6215, 0.2751, 0.6215, 0.2751, 1.041, 0.3715, 0.75, 0.3715, 0.665, 0.3728, 0.6546, 0.3768, 0.645, 0.3832, 0.6367, 0.3915, 0.6303, 0.4011, 0.6263, 0.4115, 0.625, 0.4215, 0.625, 0.4215, 0.575, 0.4015, 0.575, 0.3808, 0.5777, 0.3615, 0.5857, 0.3449, 0.5984, 0.3322, 0.615, 0.3242, 0.6343, 0.3215, 0.655, 0.3215, 0.75, 0.8749, 0.3453, 0.9249, 0.3453, 0.9249, 0.335, 0.8749, 0.335, 0.6751, 0.6343, 0.6751, 0.615, 0.7251, 0.615, 0.7251, 0.6343, 0.9251, 0.4011, 0.8751, 0.4011, 0.8751, 0.3915, 0.9251, 0.3915, 0.6215, 0.4885, 0.5765, 0.4885, 0.5765, 0.5115, 0.6215, 0.5115, 0.9251, 0.3915, 0.8751, 0.3915, 0.8751, 0.3832, 0.9251, 0.3832, 0.5849, 0.6215, 0.5849, 0.5765, 0.5499, 0.5765, 0.5499, 0.6215, 0.1251, 0.4011, 0.07511, 0.4011, 0.07511, 0.3915, 0.1251, 0.3915, 0.9251, 0.6367, 0.8751, 0.6367, 0.8751, 0.645, 0.9251, 0.645, 1.041, 0.625, 1.081, 0.6104, 1.081, 0.5895, 1.041, 0.575, 0.1105, 0.79, 0.08967, 0.79, 0.07511, 0.75, 0.1251, 0.75, 0.8751, 0.3615, 0.8751, 0.3808, 0.9251, 0.3808, 0.9251, 0.3615, 0.4149, 0.56, 0.4149, 0.5115, 0.4499, 0.5115, 0.4499, 0.4885, 0.4149, 0.4885, 0.4149, 0.44, 0.3849, 0.44, 0.3849, 0.4885, 0.3499, 0.4885, 0.3499, 0.5115, 0.3849, 0.5115, 0.3849, 0.56, 0.3569, 0.79, 0.336, 0.79, 0.3215, 0.75, 0.3715, 0.75, 0.3569, 0.79, 0.336, 0.79, 0.3215, 0.75, 0.3715, 0.75, 0.6751, 0.655, 0.6751, 0.6343, 0.7251, 0.6343, 0.7251, 0.655, 1.041, 0.625, 1.081, 0.6104, 1.081, 0.5895, 1.041, 0.575, 1.041, 0.625, 1.081, 0.6104, 1.081, 0.5895, 1.041, 0.575, 0.3215, 0.75, 0.336, 0.79, 0.3569, 0.79, 0.3715, 0.75, 0.4749, 0.3453, 0.5249, 0.3453, 0.5249, 0.335, 0.4749, 0.335, 1.041, 0.625, 1.041, 0.575, 1.081, 0.5895, 1.081, 0.6104, 0.8499, 0.4885, 0.8499, 0.5115, 0.8751, 0.575, 0.9251, 0.575, 0.9849, 0.63, 0.9849, 0.5115, 0.9499, 0.5115, 0.9499, 0.4885, 0.9849, 0.4885, 0.9849, 0.37, 0.9249, 0.375, 0.9249, 0.425, 0.8749, 0.425, 0.8149, 0.4885, 0.5249, 0.3453, 0.4749, 0.3453, 0.4749, 0.355, 0.5249, 0.355])
me_shape_9_indexedfaceset.materials.append(mat_plastic_matte_black)
me_shape_9_indexedfaceset.materials.append(mat_metal_goldpins_1)
me_shape_9_indexedfaceset.update()

# ---- objects
ob_shape_9_indexedfaceset = bpy.data.objects.new('SHAPE_9_IndexedFaceSet', me_shape_9_indexedfaceset)

# ---- transforms, parenting, visibility, modifiers, constraints
ob_shape_9_indexedfaceset.location = (0.0, 0.0, 0.0)
_m = ob_shape_9_indexedfaceset.modifiers.new('Auto Smooth', 'NODES')
_m.node_group = ng_auto_smooth
_gi = [s.identifier for s in ng_auto_smooth.interface.items_tree if s.item_type == 'SOCKET' and s.in_out == 'INPUT']
_m[_gi[1]] = 0.5236  # Angle

# ---- collection membership
col_collection.objects.link(ob_shape_9_indexedfaceset)

# ---- scene / render settings (as saved in the file)
scene.frame_start = 1; scene.frame_end = 250; scene.frame_set(1)
scene.render.engine = 'BLENDER_EEVEE_NEXT'
scene.cycles.sampling_pattern = 'TABULATED_SOBOL'
scene.cycles.use_light_tree = False
scene.eevee.ray_tracing_options.trace_max_roughness = 0.0
scene.view_settings.view_transform = 'Filmic'
bpy.context.view_layer.update()

# ---- added for rendering (the .blend has no active camera and no usable light): camera, sun
cam_auto = bpy.data.cameras.new('AutoCamera')
cam_auto.lens = 50.0
cam_auto.sensor_width = 36.0
cam_auto.clip_end = 1000.0
ob_auto_camera = bpy.data.objects.new('AutoCamera', cam_auto)
scene.collection.objects.link(ob_auto_camera)
ob_auto_camera.location = (16.2563, -19.4276, 17.791)
ob_auto_camera.rotation_euler = (1.09748, -7.21219e-08, 0.694738)
scene.camera = ob_auto_camera
light_auto_sun = bpy.data.lights.new('AutoSun', 'SUN')
light_auto_sun.energy = 3.0
light_auto_sun.angle = 0.0523599
ob_auto_sun = bpy.data.objects.new('AutoSun', light_auto_sun)
scene.collection.objects.link(ob_auto_sun)
ob_auto_sun.rotation_euler = (0.872665, 0.174533, 0.523599)
bpy.context.view_layer.update()

